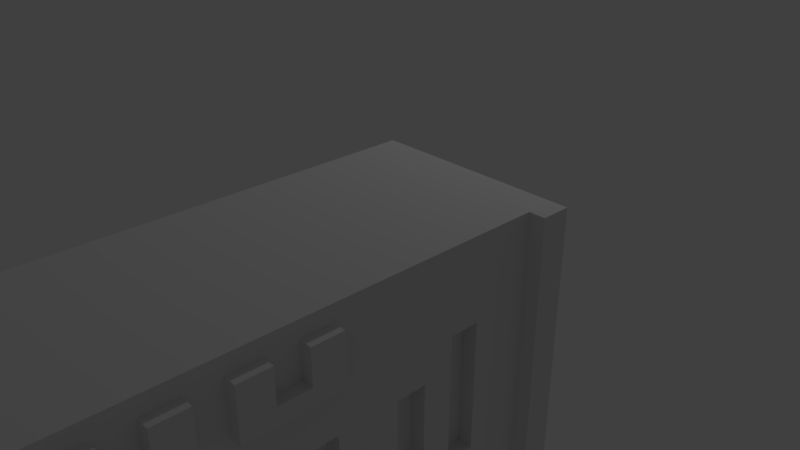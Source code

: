 # Source: test.blend  (saved by Blender 2.79.0; exported with 4.5.12 LTS)
import bpy
from mathutils import Matrix  # noqa: F401  (used for matrix-valued properties, if any)

bpy.ops.wm.read_factory_settings(use_empty=True)
scene = bpy.context.scene
scene.name = 'Scene'

# ---- collections
col_collection_1 = bpy.data.collections.new('Collection 1'); scene.collection.children.link(col_collection_1)

# ---- world
world_world = bpy.data.worlds.new('World'); scene.world = world_world
world_world.color = (0.05088, 0.05088, 0.05088)
world_world.use_sun_shadow = False
world_world.sun_shadow_jitter_overblur = 0.0
world_world.cycles.sampling_method = 'MANUAL'

# ---- cameras
cam_camera = bpy.data.cameras.new('Camera')
cam_camera.clip_end = 100.0
cam_camera.lens = 35.0
cam_camera.sensor_width = 32.0
cam_camera.sensor_height = 18.0
cam_camera.ortho_scale = 7.314
cam_camera.dof.focus_distance = 0.0
cam_camera.dof.aperture_fstop = 128.0

# ---- lights
light_lamp = bpy.data.lights.new('Lamp', 'POINT')
light_lamp.transmission_factor = 0.0
light_lamp.cutoff_distance = 30.0
light_lamp.energy = 100.0
light_lamp.shadow_buffer_clip_start = 1.001
light_lamp.shadow_soft_size = 0.1
light_lamp.shadow_maximum_resolution = 0.006
light_lamp.use_absolute_resolution = True

# ---- meshes
me_plane = bpy.data.meshes.new('Plane')
me_plane.from_pydata([(-1.0, -1.344, 9.537e-07), (1.0, -1.344, 9.537e-07), (-1.0, 1.344, 9.537e-07), (1.0, 1.344, 9.537e-07), (-1.0, -1.344, 5.058), (1.0, -1.344, 5.058), (-1.0, 1.344, 5.058), (1.0, 1.344, 5.058), (-1.0, -1.344, 5.058), (1.0, -1.344, 5.058), (-1.0, 1.344, 5.058), (1.0, 1.344, 5.058), (-1.0, 0.0, 5.058), (0.0, -1.344, 5.058), (1.0, 0.0, 5.058), (0.0, 1.344, 5.058), (-1.0, -0.6719, 5.058), (0.5, -1.344, 5.058), (1.0, 0.6719, 5.058), (-0.5, 1.344, 5.058), (-1.0, 0.6719, 5.058), (-0.5, -1.344, 5.058), (1.0, -0.6719, 5.058), (0.5, 1.344, 5.058), (-1.0, -1.008, 5.058), (0.75, -1.344, 5.058), (1.0, 1.008, 5.058), (-0.75, 1.344, 5.058), (-1.0, 0.3359, 5.058), (-0.25, -1.344, 5.058), (1.0, -0.3359, 5.058), (0.25, 1.344, 5.058), (-1.0, -0.3359, 5.058), (0.25, -1.344, 5.058), (1.0, 0.3359, 5.058), (-0.25, 1.344, 5.058), (-1.0, 1.008, 5.058), (-0.75, -1.344, 5.058), (1.0, -1.008, 5.058), (0.75, 1.344, 5.058), (-1.0, -1.176, 5.058), (0.875, -1.344, 5.058), (1.0, 1.176, 5.058), (-0.875, 1.344, 5.058), (-1.0, 0.168, 5.058), (-0.125, -1.344, 5.058), (1.0, -0.168, 5.058), (0.125, 1.344, 5.058), (-1.0, -0.5039, 5.058), (0.375, -1.344, 5.058), (1.0, 0.5039, 5.058), (-0.375, 1.344, 5.058), (-1.0, 0.8398, 5.058), (-0.625, -1.344, 5.058), (1.0, -0.8398, 5.058), (0.625, 1.344, 5.058), (-1.0, -0.8398, 5.058), (0.625, -1.344, 5.058), (1.0, 0.8398, 5.058), (-0.625, 1.344, 5.058), (-1.0, 0.5039, 5.058), (-0.375, -1.344, 5.058), (1.0, -0.5039, 5.058), (0.375, 1.344, 5.058), (-1.0, -0.168, 5.058), (0.125, -1.344, 5.058), (1.0, 0.168, 5.058), (-0.125, 1.344, 5.058), (-1.0, 1.176, 5.058), (-0.875, -1.344, 5.058), (1.0, -1.176, 5.058), (0.875, 1.344, 5.058), (-1.0, -1.344, 5.058), (1.0, -1.344, 5.058), (-1.0, 1.344, 5.058), (1.0, 1.344, 5.058), (-1.0, 0.0, 5.058), (0.0, -1.344, 5.058), (1.0, 0.0, 5.058), (0.0, 1.344, 5.058), (0.0, 0.0, 5.058), (-1.0, -0.6719, 5.058), (0.5, -1.344, 5.058), (1.0, 0.6719, 5.058), (-0.5, 1.344, 5.058), (-1.0, 0.6719, 5.058), (-0.5, -1.344, 5.058), (1.0, -0.6719, 5.058), (0.5, 1.344, 5.058), (0.0, 0.6719, 5.058), (0.0, -0.6719, 5.058), (-0.5, 0.0, 5.058), (0.5, 0.0, 5.058), (0.5, -0.6719, 5.058), (-0.5, -0.6719, 5.058), (-0.5, 0.6719, 5.058), (0.5, 0.6719, 5.058), (-1.0, -1.008, 5.058), (0.75, -1.344, 5.058), (1.0, 1.008, 5.058), (-0.75, 1.344, 5.058), (-1.0, 0.3359, 5.058), (-0.25, -1.344, 5.058), (1.0, -0.3359, 5.058), (0.25, 1.344, 5.058), (0.0, 1.008, 5.058), (0.0, -0.3359, 5.058), (-0.75, 0.0, 5.058), (0.25, 0.0, 5.058), (-1.0, -0.3359, 5.058), (0.25, -1.344, 5.058), (1.0, 0.3359, 5.058), (-0.25, 1.344, 5.058), (-1.0, 1.008, 5.058), (-0.75, -1.344, 5.058), (1.0, -1.008, 5.058), (0.75, 1.344, 5.058), (0.0, 0.3359, 5.058), (0.0, -1.008, 5.058), (-0.25, 0.0, 5.058), (0.75, 0.0, 5.058), (0.5, -0.3359, 5.058), (0.5, -1.008, 5.058), (0.25, -0.6719, 5.058), (0.75, -0.6719, 5.058), (-0.5, -0.3359, 5.058), (-0.5, -1.008, 5.058), (-0.75, -0.6719, 5.058), (-0.25, -0.6719, 5.058), (-0.5, 1.008, 5.058), (-0.5, 0.3359, 5.058), (-0.75, 0.6719, 5.058), (-0.25, 0.6719, 5.058), (0.5, 1.008, 5.058), (0.5, 0.3359, 5.058), (0.25, 0.6719, 5.058), (0.75, 0.6719, 5.058), (0.75, 0.3359, 5.058), (0.25, 0.3359, 5.058), (0.25, 1.008, 5.058), (-0.25, 0.3359, 5.058), (-0.75, 0.3359, 5.058), (-0.75, 1.008, 5.058), (-0.25, -1.008, 5.058), (-0.75, -1.008, 5.058), (-0.75, -0.3359, 5.058), (0.75, -1.008, 5.058), (0.25, -1.008, 5.058), (0.25, -0.3359, 5.058), (0.75, -0.3359, 5.058), (-0.25, -0.3359, 5.058), (-0.25, 1.008, 5.058), (0.75, 1.008, 5.058), (-1.0, -1.176, 5.058), (0.875, -1.344, 5.058), (1.0, 1.176, 5.058), (-0.875, 1.344, 5.058), (-1.0, 0.168, 5.058), (-0.125, -1.344, 5.058), (1.0, -0.168, 5.058), (0.125, 1.344, 5.058), (0.0, 1.176, 5.058), (-0.875, 0.0, 5.058), (0.125, 0.0, 5.058), (-1.0, -0.5039, 5.058), (0.375, -1.344, 5.058), (1.0, 0.5039, 5.058), (-0.375, 1.344, 5.058), (-1.0, 0.8398, 5.058), (-0.625, -1.344, 5.058), (1.0, -0.8398, 5.058), (0.625, 1.344, 5.058), (-0.375, 0.0, 5.058), (0.625, 0.0, 5.058), (0.125, -0.6719, 5.058), (0.625, -0.6719, 5.058), (-0.5, -0.168, 5.058), (-0.5, -0.8398, 5.058), (-0.875, -0.6719, 5.058), (-0.375, -0.6719, 5.058), (-0.5, 1.176, 5.058), (-0.5, 0.5039, 5.058), (-0.875, 0.6719, 5.058), (-0.375, 0.6719, 5.058), (0.5, 1.176, 5.058), (0.125, 0.6719, 5.058), (0.625, 0.6719, 5.058), (-1.0, -0.8398, 5.058), (0.625, -1.344, 5.058), (1.0, 0.8398, 5.058), (-0.625, 1.344, 5.058), (-1.0, 0.5039, 5.058), (-0.375, -1.344, 5.058), (1.0, -0.5039, 5.058), (0.375, 1.344, 5.058), (0.0, 0.8398, 5.058), (-0.625, 0.0, 5.058), (0.375, 0.0, 5.058), (-1.0, -0.168, 5.058), (0.125, -1.344, 5.058), (1.0, 0.168, 5.058), (-0.125, 1.344, 5.058), (-1.0, 1.176, 5.058), (-0.875, -1.344, 5.058), (1.0, -1.176, 5.058), (0.875, 1.344, 5.058), (-0.125, 0.0, 5.058), (0.875, 0.0, 5.058), (0.375, -0.6719, 5.058), (0.875, -0.6719, 5.058), (-0.5, -0.5039, 5.058), (-0.5, -1.176, 5.058), (-0.625, -0.6719, 5.058), (-0.125, -0.6719, 5.058), (-0.5, 0.8398, 5.058), (-0.5, 0.168, 5.058), (-0.625, 0.6719, 5.058), (-0.125, 0.6719, 5.058), (0.5, 0.8398, 5.058), (0.375, 0.6719, 5.058), (0.875, 0.6719, 5.058), (0.75, 0.5039, 5.058), (0.75, 0.168, 5.058), (0.625, 0.3359, 5.058), (0.875, 0.3359, 5.058), (0.25, 0.5039, 5.058), (0.25, 0.168, 5.058), (0.125, 0.3359, 5.058), (0.375, 0.3359, 5.058), (0.25, 1.176, 5.058), (0.25, 0.8398, 5.058), (0.125, 1.008, 5.058), (0.375, 1.008, 5.058), (-0.25, 0.5039, 5.058), (-0.25, 0.168, 5.058), (-0.375, 0.3359, 5.058), (-0.125, 0.3359, 5.058), (-0.75, 0.5039, 5.058), (-0.75, 0.168, 5.058), (-0.875, 0.3359, 5.058), (-0.625, 0.3359, 5.058), (-0.75, 1.176, 5.058), (-0.75, 0.8398, 5.058), (-0.875, 1.008, 5.058), (-0.625, 1.008, 5.058), (-0.25, -0.8398, 5.058), (-0.25, -1.176, 5.058), (-0.375, -1.008, 5.058), (-0.125, -1.008, 5.058), (-0.75, -0.8398, 5.058), (-0.75, -1.176, 5.058), (-0.875, -1.008, 5.058), (-0.625, -1.008, 5.058), (-0.75, -0.168, 5.058), (-0.75, -0.5039, 5.058), (-0.875, -0.3359, 5.058), (-0.625, -0.3359, 5.058), (0.75, -0.8398, 5.058), (0.75, -1.176, 5.058), (0.625, -1.008, 5.058), (0.875, -1.008, 5.058), (0.25, -0.8398, 5.058), (0.25, -1.176, 5.058), (0.125, -1.008, 5.058), (0.375, -1.008, 5.058), (0.25, -0.168, 5.058), (0.25, -0.5039, 5.058), (0.125, -0.3359, 5.058), (0.375, -0.3359, 5.058), (0.75, -0.168, 5.058), (0.75, -0.5039, 5.058), (0.625, -0.3359, 5.058), (0.875, -0.3359, 5.058), (-0.25, -0.168, 5.058), (-0.25, -0.5039, 5.058), (-0.375, -0.3359, 5.058), (-0.125, -0.3359, 5.058), (-0.25, 1.176, 5.058), (-0.25, 0.8398, 5.058), (-0.375, 1.008, 5.058), (-0.125, 1.008, 5.058), (0.75, 1.176, 5.058), (0.75, 0.8398, 5.058), (0.625, 1.008, 5.058), (0.875, 1.008, 5.058), (0.875, 0.8398, 5.058), (0.625, 0.8398, 5.058), (0.625, 1.176, 5.058), (-0.125, 0.8398, 5.058), (-0.375, 0.8398, 5.058), (-0.375, 1.176, 5.058), (-0.125, -0.5039, 5.058), (-0.375, -0.5039, 5.058), (-0.375, -0.168, 5.058), (0.875, -0.5039, 5.058), (0.375, -0.5039, 5.058), (0.375, -1.176, 5.058), (0.875, -1.176, 5.058), (-0.625, -0.5039, 5.058), (-0.875, -0.5039, 5.058), (-0.875, -0.168, 5.058), (-0.625, -1.176, 5.058), (-0.875, -1.176, 5.058), (-0.875, -0.8398, 5.058), (-0.125, -1.176, 5.058), (-0.375, -1.176, 5.058), (-0.375, -0.8398, 5.058), (-0.625, 0.8398, 5.058), (-0.875, 0.8398, 5.058), (-0.875, 1.176, 5.058), (-0.625, 0.168, 5.058), (-0.875, 0.168, 5.058), (-0.875, 0.5039, 5.058), (-0.125, 0.168, 5.058), (-0.375, 0.168, 5.058), (-0.375, 0.5039, 5.058), (0.375, 0.8398, 5.058), (0.125, 0.8398, 5.058), (0.125, 1.176, 5.058), (0.375, 0.168, 5.058), (0.875, 0.168, 5.058), (0.875, 0.5039, 5.058), (0.375, 0.5039, 5.058), (0.375, 1.176, 5.058), (-0.125, 0.5039, 5.058), (-0.625, 0.5039, 5.058), (-0.625, 1.176, 5.058), (-0.125, -0.8398, 5.058), (-0.625, -0.8398, 5.058), (-0.625, -0.168, 5.058), (0.875, -0.8398, 5.058), (0.375, -0.8398, 5.058), (0.375, -0.168, 5.058), (0.875, -0.168, 5.058), (-0.125, -0.168, 5.058), (-0.125, 1.176, 5.058), (0.875, 1.176, 5.058), (-1.0, 0.0, 9.537e-07), (0.0, -1.344, 9.537e-07), (1.0, 0.0, 9.537e-07), (0.0, 1.344, 9.537e-07), (-1.0, 0.0, 5.058), (0.0, -1.344, 5.058), (1.0, 0.0, 5.058), (0.0, 1.344, 5.058), (1.0, -1.344, 2.529), (-1.0, -1.344, 2.529), (1.0, 1.344, 2.529), (-1.0, 1.344, 2.529), (-1.0, -1.26, 5.058), (0.9375, -1.344, 5.058), (1.0, 1.26, 5.058), (-0.9375, 1.344, 5.058), (-1.0, -1.344, 5.058), (-1.0, 1.344, 5.058), (1.0, 1.344, 5.058), (1.0, -1.344, 5.058), (-1.0, 0.08398, 5.058), (-0.0625, -1.344, 5.058), (1.0, -0.08398, 5.058), (0.0625, 1.344, 5.058), (-1.0, -0.5879, 5.058), (0.4375, -1.344, 5.058), (1.0, 0.5879, 5.058), (-0.4375, 1.344, 5.058), (-1.0, 0.7558, 5.058), (-0.5625, -1.344, 5.058), (1.0, -0.7558, 5.058), (0.5625, 1.344, 5.058), (-1.0, -0.9238, 5.058), (0.6875, -1.344, 5.058), (1.0, 0.9238, 5.058), (-0.6875, 1.344, 5.058), (-1.0, 0.4199, 5.058), (-0.3125, -1.344, 5.058), (1.0, -0.4199, 5.058), (0.3125, 1.344, 5.058), (-1.0, -0.2519, 5.058), (0.1875, -1.344, 5.058), (1.0, 0.2519, 5.058), (-0.1875, 1.344, 5.058), (-1.0, 1.092, 5.058), (-0.8125, -1.344, 5.058), (1.0, -1.092, 5.058), (0.8125, 1.344, 5.058), (-1.0, -1.092, 5.058), (0.8125, -1.344, 5.058), (1.0, 1.092, 5.058), (-0.8125, 1.344, 5.058), (-1.0, 0.2519, 5.058), (-0.1875, -1.344, 5.058), (1.0, -0.2519, 5.058), (0.1875, 1.344, 5.058), (-1.0, -0.4199, 5.058), (0.3125, -1.344, 5.058), (1.0, 0.4199, 5.058), (-0.3125, 1.344, 5.058), (-1.0, 0.9238, 5.058), (-0.6875, -1.344, 5.058), (1.0, -0.9238, 5.058), (0.6875, 1.344, 5.058), (-1.0, -0.7558, 5.058), (0.5625, -1.344, 5.058), (1.0, 0.7558, 5.058), (-0.5625, 1.344, 5.058), (-1.0, 0.5879, 5.058), (-0.4375, -1.344, 5.058), (1.0, -0.5879, 5.058), (0.4375, 1.344, 5.058), (-1.0, -0.08398, 5.058), (0.0625, -1.344, 5.058), (1.0, 0.08398, 5.058), (-0.0625, 1.344, 5.058), (-1.0, 1.26, 5.058), (-0.9375, -1.344, 5.058), (1.0, -1.26, 5.058), (0.9375, 1.344, 5.058), (-1.0, 1.008, 5.058), (-0.25, 1.344, 5.058), (1.0, 0.3359, 5.058), (0.25, -1.344, 5.058), (-1.0, -0.3359, 5.058), (0.25, 1.344, 5.058), (1.0, 1.344, 5.058), (1.0, -0.3359, 5.058), (1.0, -1.344, 5.058), (-0.25, -1.344, 5.058), (-1.0, -1.344, 5.058), (-1.0, 0.3359, 5.058), (-0.625, -1.344, 5.058), (-0.625, 1.344, 5.058), (-1.0, 1.344, 5.058), (-1.0, 1.176, 5.058), (-0.75, 1.344, 5.058), (-0.875, 1.344, 5.058), (-1.0, 0.8398, 5.058), (1.0, 0.8398, 5.058), (-0.125, 1.344, 5.058), (1.0, 1.008, 5.058), (1.0, 1.176, 5.058), (-0.375, 1.344, 5.058), (-0.5, 1.344, 5.058), (0.625, -1.344, 5.058), (1.0, 0.168, 5.058), (0.75, -1.344, 5.058), (0.875, -1.344, 5.058), (1.0, 0.5039, 5.058), (1.0, 0.6719, 5.058), (-1.0, -0.8398, 5.058), (0.125, -1.344, 5.058), (-1.0, -1.008, 5.058), (-1.0, -1.176, 5.058), (0.375, -1.344, 5.058), (0.5, -1.344, 5.058), (-1.0, -0.168, 5.058), (-1.0, -0.5039, 5.058), (-1.0, -0.6719, 5.058), (0.5, 1.344, 5.058), (0.375, 1.344, 5.058), (0.125, 1.344, 5.058), (0.0, 1.344, 5.058), (0.875, 1.344, 5.058), (1.0, -0.6719, 5.058), (1.0, -0.5039, 5.058), (1.0, -0.168, 5.058), (1.0, 0.0, 5.058), (0.75, 1.344, 5.058), (0.625, 1.344, 5.058), (1.0, -1.176, 5.058), (-0.5, -1.344, 5.058), (-0.375, -1.344, 5.058), (-0.125, -1.344, 5.058), (0.0, -1.344, 5.058), (1.0, -1.008, 5.058), (1.0, -0.8398, 5.058), (-0.875, -1.344, 5.058), (-0.75, -1.344, 5.058), (-1.0, 0.6719, 5.058), (-1.0, 0.5039, 5.058), (-1.0, 0.168, 5.058), (-1.0, 0.0, 5.058), (-1.0, -1.26, 5.058), (0.9375, -1.344, 5.058), (1.0, 1.26, 5.058), (-0.9375, 1.344, 5.058), (-1.0, 0.08398, 5.058), (-0.0625, -1.344, 5.058), (1.0, -0.08398, 5.058), (0.0625, 1.344, 5.058), (0.0, 1.26, 5.058), (-0.9375, 0.0, 5.058), (0.0625, 0.0, 5.058), (-1.0, -0.5879, 5.058), (0.4375, -1.344, 5.058), (1.0, 0.5879, 5.058), (-0.4375, 1.344, 5.058), (-1.0, 0.7558, 5.058), (-0.5625, -1.344, 5.058), (1.0, -0.7558, 5.058), (0.5625, 1.344, 5.058), (-0.4375, 0.0, 5.058), (0.5625, 0.0, 5.058), (0.0625, -0.6719, 5.058), (0.5625, -0.6719, 5.058), (-0.5, -0.08398, 5.058), (-0.5, -0.7558, 5.058), (-0.9375, -0.6719, 5.058), (-0.4375, -0.6719, 5.058), (-0.5, 1.26, 5.058), (-0.5, 0.5879, 5.058), (-0.9375, 0.6719, 5.058), (-0.4375, 0.6719, 5.058), (0.5, 1.26, 5.058), (0.0625, 0.6719, 5.058), (0.5625, 0.6719, 5.058), (-1.0, -0.9238, 5.058), (0.6875, -1.344, 5.058), (1.0, 0.9238, 5.058), (-0.6875, 1.344, 5.058), (-1.0, 0.4199, 5.058), (-0.3125, -1.344, 5.058), (1.0, -0.4199, 5.058), (0.3125, 1.344, 5.058), (0.0, 0.9238, 5.058), (0.9375, 1.26, 5.058), (-0.6875, 0.0, 5.058), (0.3125, 0.0, 5.058), (-1.0, -0.2519, 5.058), (0.1875, -1.344, 5.058), (1.0, 0.2519, 5.058), (-0.1875, 1.344, 5.058), (-1.0, 1.092, 5.058), (-0.8125, -1.344, 5.058), (1.0, -1.092, 5.058), (0.8125, 1.344, 5.058), (-0.0625, 1.26, 5.058), (-0.5625, 1.26, 5.058), (-0.1875, 0.0, 5.058), (0.8125, 0.0, 5.058), (0.4375, 1.26, 5.058), (0.1875, 1.26, 5.058), (0.3125, -0.6719, 5.058), (0.8125, -0.6719, 5.058), (-0.5, -0.4199, 5.058), (-0.5, -1.092, 5.058), (-0.6875, -0.6719, 5.058), (-0.1875, -0.6719, 5.058), (-0.5, 0.9238, 5.058), (-0.5, 0.2519, 5.058), (-0.6875, 0.6719, 5.058), (-0.1875, 0.6719, 5.058), (0.5, 0.9238, 5.058), (-0.8125, 1.26, 5.058), (0.3125, 0.6719, 5.058), (0.8125, 0.6719, 5.058), (0.75, 0.5879, 5.058), (0.75, 0.2519, 5.058), (0.5625, 0.3359, 5.058), (0.8125, 0.3359, 5.058), (0.25, 0.5879, 5.058), (0.25, 0.2519, 5.058), (0.0625, 0.3359, 5.058), (0.3125, 0.3359, 5.058), (0.25, 1.26, 5.058), (0.25, 0.9238, 5.058), (0.0625, 1.008, 5.058), (0.3125, 1.008, 5.058), (-0.25, 0.5879, 5.058), (-0.25, 0.2519, 5.058), (-0.4375, 0.3359, 5.058), (-0.1875, 0.3359, 5.058), (-0.75, 0.5879, 5.058), (-0.75, 0.2519, 5.058), (-0.9375, 0.3359, 5.058), (-0.6875, 0.3359, 5.058), (-0.75, 1.26, 5.058), (-0.75, 0.9238, 5.058), (-0.9375, 1.008, 5.058), (-0.6875, 1.008, 5.058), (-0.25, -0.7558, 5.058), (-0.25, -1.092, 5.058), (-0.4375, -1.008, 5.058), (-0.1875, -1.008, 5.058), (-0.75, -0.7558, 5.058), (-0.75, -1.092, 5.058), (-0.9375, -1.008, 5.058), (-0.6875, -1.008, 5.058), (-0.75, -0.08398, 5.058), (-0.75, -0.4199, 5.058), (-0.9375, -0.3359, 5.058), (-0.6875, -0.3359, 5.058), (0.75, -0.7558, 5.058), (0.75, -1.092, 5.058), (0.5625, -1.008, 5.058), (0.8125, -1.008, 5.058), (0.25, -0.7558, 5.058), (0.25, -1.092, 5.058), (0.0625, -1.008, 5.058), (0.3125, -1.008, 5.058), (0.25, -0.08398, 5.058), (0.25, -0.4199, 5.058), (0.0625, -0.3359, 5.058), (0.3125, -0.3359, 5.058), (0.75, -0.08398, 5.058), (0.75, -0.4199, 5.058), (0.5625, -0.3359, 5.058), (0.8125, -0.3359, 5.058), (-0.25, -0.08398, 5.058), (-0.25, -0.4199, 5.058), (-0.4375, -0.3359, 5.058), (-0.1875, -0.3359, 5.058), (-0.25, 1.26, 5.058), (-0.25, 0.9238, 5.058), (-0.4375, 1.008, 5.058), (-0.1875, 1.008, 5.058), (0.75, 1.26, 5.058), (0.75, 0.9238, 5.058), (0.5625, 1.008, 5.058), (0.8125, 1.008, 5.058), (-1.0, -1.092, 5.058), (0.8125, -1.344, 5.058), (1.0, 1.092, 5.058), (-0.8125, 1.344, 5.058), (-1.0, 0.2519, 5.058), (-0.1875, -1.344, 5.058), (1.0, -0.2519, 5.058), (0.1875, 1.344, 5.058), (0.0, 1.092, 5.058), (0.0, -0.2519, 5.058), (-0.8125, 0.0, 5.058), (0.1875, 0.0, 5.058), (-1.0, -0.4199, 5.058), (0.3125, -1.344, 5.058), (1.0, 0.4199, 5.058), (-0.3125, 1.344, 5.058), (-1.0, 0.9238, 5.058), (-0.6875, -1.344, 5.058), (1.0, -0.9238, 5.058), (0.6875, 1.344, 5.058), (0.0, 0.4199, 5.058), (0.0, -0.9238, 5.058), (-0.3125, 0.0, 5.058), (0.6875, 0.0, 5.058), (0.5, -0.2519, 5.058), (0.5, -0.9238, 5.058), (0.1875, -0.6719, 5.058), (0.6875, -0.6719, 5.058), (-0.5, -0.2519, 5.058), (-0.5, -0.9238, 5.058), (-0.8125, -0.6719, 5.058), (-0.3125, -0.6719, 5.058), (-0.5, 1.092, 5.058), (-0.5, 0.4199, 5.058), (-0.8125, 0.6719, 5.058), (-0.3125, 0.6719, 5.058), (0.5, 1.092, 5.058), (0.5, 0.4199, 5.058), (0.1875, 0.6719, 5.058), (0.6875, 0.6719, 5.058), (-1.0, -0.7558, 5.058), (0.5625, -1.344, 5.058), (1.0, 0.7558, 5.058), (-0.5625, 1.344, 5.058), (-1.0, 0.5879, 5.058), (-0.4375, -1.344, 5.058), (1.0, -0.5879, 5.058), (0.4375, 1.344, 5.058), (0.0, 0.7558, 5.058), (0.0, -0.5879, 5.058), (-0.5625, 0.0, 5.058), (0.4375, 0.0, 5.058), (-1.0, -0.08398, 5.058), (0.0625, -1.344, 5.058), (1.0, 0.08398, 5.058), (-0.0625, 1.344, 5.058), (-1.0, 1.26, 5.058), (-0.9375, -1.344, 5.058), (1.0, -1.26, 5.058), (0.9375, 1.344, 5.058), (0.0, 0.08398, 5.058), (0.0, -1.26, 5.058), (-0.0625, 0.0, 5.058), (0.9375, 0.0, 5.058), (0.5, -0.5879, 5.058), (0.5, -1.26, 5.058), (0.4375, -0.6719, 5.058), (0.9375, -0.6719, 5.058), (-0.5, -0.5879, 5.058), (-0.5, -1.26, 5.058), (-0.5625, -0.6719, 5.058), (-0.0625, -0.6719, 5.058), (-0.5, 0.7558, 5.058), (-0.5, 0.08398, 5.058), (-0.5625, 0.6719, 5.058), (-0.0625, 0.6719, 5.058), (0.5, 0.7558, 5.058), (0.5, 0.08398, 5.058), (0.4375, 0.6719, 5.058), (0.9375, 0.6719, 5.058), (0.75, 0.4199, 5.058), (0.75, 0.08398, 5.058), (0.6875, 0.3359, 5.058), (0.9375, 0.3359, 5.058), (0.25, 0.4199, 5.058), (0.25, 0.08398, 5.058), (0.1875, 0.3359, 5.058), (0.4375, 0.3359, 5.058), (0.25, 1.092, 5.058), (0.25, 0.7558, 5.058), (0.1875, 1.008, 5.058), (0.4375, 1.008, 5.058), (-0.25, 0.4199, 5.058), (-0.25, 0.08398, 5.058), (-0.3125, 0.3359, 5.058), (-0.0625, 0.3359, 5.058), (-0.75, 0.4199, 5.058), (-0.75, 0.08398, 5.058), (-0.8125, 0.3359, 5.058), (-0.5625, 0.3359, 5.058), (-0.75, 1.092, 5.058), (-0.75, 0.7558, 5.058), (-0.8125, 1.008, 5.058), (-0.5625, 1.008, 5.058), (-0.25, -0.9238, 5.058), (-0.25, -1.26, 5.058), (-0.3125, -1.008, 5.058), (-0.0625, -1.008, 5.058), (-0.75, -0.9238, 5.058), (-0.75, -1.26, 5.058), (-0.8125, -1.008, 5.058), (-0.5625, -1.008, 5.058), (-0.75, -0.2519, 5.058), (-0.75, -0.5879, 5.058), (-0.8125, -0.3359, 5.058), (-0.5625, -0.3359, 5.058), (0.75, -0.9238, 5.058), (0.75, -1.26, 5.058), (0.6875, -1.008, 5.058), (0.9375, -1.008, 5.058), (0.25, -0.9238, 5.058), (0.25, -1.26, 5.058), (0.1875, -1.008, 5.058), (0.4375, -1.008, 5.058), (0.25, -0.2519, 5.058), (0.25, -0.5879, 5.058), (0.1875, -0.3359, 5.058), (0.4375, -0.3359, 5.058), (0.75, -0.2519, 5.058), (0.75, -0.5879, 5.058), (0.6875, -0.3359, 5.058), (0.9375, -0.3359, 5.058), (-0.25, -0.2519, 5.058), (-0.25, -0.5879, 5.058), (-0.3125, -0.3359, 5.058), (-0.0625, -0.3359, 5.058), (-0.25, 1.092, 5.058), (-0.25, 0.7558, 5.058), (-0.3125, 1.008, 5.058), (-0.0625, 1.008, 5.058), (0.75, 1.092, 5.058), (0.75, 0.7558, 5.058), (0.6875, 1.008, 5.058), (0.9375, 1.008, 5.058), (0.875, 0.9238, 5.058), (0.875, 0.7558, 5.058), (0.8125, 0.8398, 5.058), (0.9375, 0.8398, 5.058), (0.625, 0.9238, 5.058), (0.625, 0.7558, 5.058), (0.5625, 0.8398, 5.058), (0.6875, 0.8398, 5.058), (0.625, 1.26, 5.058), (0.625, 1.092, 5.058), (0.5625, 1.176, 5.058), (0.6875, 1.176, 5.058), (-0.125, 0.9238, 5.058), (-0.125, 0.7558, 5.058), (-0.1875, 0.8398, 5.058), (-0.0625, 0.8398, 5.058), (-0.375, 0.9238, 5.058), (-0.375, 0.7558, 5.058), (-0.4375, 0.8398, 5.058), (-0.3125, 0.8398, 5.058), (-0.375, 1.26, 5.058), (-0.375, 1.092, 5.058), (-0.4375, 1.176, 5.058), (-0.3125, 1.176, 5.058), (-0.125, -0.4199, 5.058), (-0.125, -0.5879, 5.058), (-0.1875, -0.5039, 5.058), (-0.0625, -0.5039, 5.058), (-0.375, -0.4199, 5.058), (-0.375, -0.5879, 5.058), (-0.4375, -0.5039, 5.058), (-0.3125, -0.5039, 5.058), (-0.375, -0.08398, 5.058), (-0.375, -0.2519, 5.058), (-0.4375, -0.168, 5.058), (-0.3125, -0.168, 5.058), (0.875, -0.4199, 5.058), (0.875, -0.5879, 5.058), (0.8125, -0.5039, 5.058), (0.9375, -0.5039, 5.058), (-0.3125, 1.26, 5.058), (0.625, -0.5879, 5.058), (0.6875, 1.26, 5.058), (0.5625, 1.26, 5.058), (-0.4375, 1.26, 5.058), (0.625, -0.2519, 5.058), (-0.9375, 1.26, 5.058), (0.0625, 1.26, 5.058), (0.375, -0.4199, 5.058), (0.375, -0.5879, 5.058), (0.3125, -0.5039, 5.058), (0.4375, -0.5039, 5.058), (0.3125, 1.26, 5.058), (0.125, -0.5879, 5.058), (-0.6875, 1.26, 5.058), (-0.1875, 1.26, 5.058), (0.8125, 1.26, 5.058), (0.125, -0.2519, 5.058), (-1.0, 1.26, 5.058), (0.875, 1.26, 5.058), (0.375, -1.092, 5.058), (0.375, -1.26, 5.058), (0.3125, -1.176, 5.058), (0.4375, -1.176, 5.058), (-0.125, 1.26, 5.058), (0.125, -1.26, 5.058), (-0.625, 1.26, 5.058), (0.375, 1.26, 5.058), (0.125, 1.26, 5.058), (0.125, -0.9238, 5.058), (-0.875, 1.26, 5.058), (-0.375, 1.26, 5.058), (0.875, -1.092, 5.058), (0.875, -1.26, 5.058), (0.8125, -1.176, 5.058), (0.9375, -1.176, 5.058), (0.625, 1.26, 5.058), (0.625, -1.26, 5.058), (0.875, 1.344, 5.058), (0.9375, 1.344, 5.058), (-0.125, 1.344, 5.058), (0.625, -0.9238, 5.058), (-0.0625, 1.344, 5.058), (0.375, 1.344, 5.058), (-0.625, -0.4199, 5.058), (-0.625, -0.5879, 5.058), (-0.6875, -0.5039, 5.058), (-0.5625, -0.5039, 5.058), (-0.875, -0.4199, 5.058), (-0.875, -0.5879, 5.058), (-0.9375, -0.5039, 5.058), (-0.8125, -0.5039, 5.058), (-0.875, -0.08398, 5.058), (-0.875, -0.2519, 5.058), (-0.9375, -0.168, 5.058), (-0.8125, -0.168, 5.058), (-0.625, -1.092, 5.058), (-0.625, -1.26, 5.058), (-0.6875, -1.176, 5.058), (-0.5625, -1.176, 5.058), (-0.875, -1.092, 5.058), (-0.875, -1.26, 5.058), (-0.9375, -1.176, 5.058), (-0.8125, -1.176, 5.058), (-0.875, -0.7558, 5.058), (-0.875, -0.9238, 5.058), (-0.9375, -0.8398, 5.058), (-0.8125, -0.8398, 5.058), (-0.125, -1.092, 5.058), (-0.125, -1.26, 5.058), (-0.1875, -1.176, 5.058), (-0.0625, -1.176, 5.058), (-0.375, -1.092, 5.058), (-0.375, -1.26, 5.058), (-0.4375, -1.176, 5.058), (-0.3125, -1.176, 5.058), (-0.375, -0.7558, 5.058), (-0.375, -0.9238, 5.058), (-0.4375, -0.8398, 5.058), (-0.3125, -0.8398, 5.058), (-0.625, 0.9238, 5.058), (-0.625, 0.7558, 5.058), (-0.6875, 0.8398, 5.058), (-0.5625, 0.8398, 5.058), (-0.875, 0.9238, 5.058), (-0.875, 0.7558, 5.058), (-0.9375, 0.8398, 5.058), (-0.8125, 0.8398, 5.058), (-0.875, 1.26, 5.058), (-0.875, 1.092, 5.058), (-0.9375, 1.176, 5.058), (-0.8125, 1.176, 5.058), (-0.625, 0.2519, 5.058), (-0.625, 0.08398, 5.058), (-0.6875, 0.168, 5.058), (-0.5625, 0.168, 5.058), (-0.875, 0.2519, 5.058), (-0.875, 0.08398, 5.058), (-0.9375, 0.168, 5.058), (-0.8125, 0.168, 5.058), (-0.875, 0.5879, 5.058), (-0.875, 0.4199, 5.058), (-0.9375, 0.5039, 5.058), (-0.8125, 0.5039, 5.058), (-0.125, 0.2519, 5.058), (-0.125, 0.08398, 5.058), (-0.1875, 0.168, 5.058), (-0.0625, 0.168, 5.058), (-0.375, 0.2519, 5.058), (-0.375, 0.08398, 5.058), (-0.4375, 0.168, 5.058), (-0.3125, 0.168, 5.058), (-0.375, 0.5879, 5.058), (-0.375, 0.4199, 5.058), (-0.4375, 0.5039, 5.058), (-0.3125, 0.5039, 5.058), (0.375, 0.9238, 5.058), (0.375, 0.7558, 5.058), (0.3125, 0.8398, 5.058), (0.4375, 0.8398, 5.058), (0.125, 0.9238, 5.058), (0.125, 0.7558, 5.058), (0.0625, 0.8398, 5.058), (0.1875, 0.8398, 5.058), (0.125, 1.26, 5.058), (0.125, 1.092, 5.058), (0.0625, 1.176, 5.058), (0.1875, 1.176, 5.058), (0.375, 0.2519, 5.058), (0.375, 0.08398, 5.058), (0.3125, 0.168, 5.058), (0.4375, 0.168, 5.058), (0.4375, 1.344, 5.058), (0.125, 0.08398, 5.058), (-0.625, 1.344, 5.058), (-0.5625, 1.344, 5.058), (0.625, 1.344, 5.058), (0.125, 0.4199, 5.058), (0.6875, 1.344, 5.058), (-0.375, 1.344, 5.058), (0.875, 0.2519, 5.058), (0.875, 0.08398, 5.058), (0.8125, 0.168, 5.058), (0.9375, 0.168, 5.058), (-0.3125, 1.344, 5.058), (0.625, 0.08398, 5.058), (0.125, 1.344, 5.058), (0.1875, 1.344, 5.058), (-0.875, 1.344, 5.058), (0.625, 0.4199, 5.058), (-0.8125, 1.344, 5.058), (0.75, 1.26, 5.058), (0.875, 0.5879, 5.058), (0.875, 0.4199, 5.058), (0.8125, 0.5039, 5.058), (0.9375, 0.5039, 5.058), (0.375, 0.5879, 5.058), (0.375, 0.4199, 5.058), (0.3125, 0.5039, 5.058), (0.4375, 0.5039, 5.058), (0.375, 1.26, 5.058), (0.375, 1.092, 5.058), (0.3125, 1.176, 5.058), (0.4375, 1.176, 5.058), (-0.125, 0.5879, 5.058), (-0.125, 0.4199, 5.058), (-0.1875, 0.5039, 5.058), (-0.0625, 0.5039, 5.058), (-0.625, 0.5879, 5.058), (-0.625, 0.4199, 5.058), (-0.6875, 0.5039, 5.058), (-0.5625, 0.5039, 5.058), (-0.625, 1.26, 5.058), (-0.625, 1.092, 5.058), (-0.6875, 1.176, 5.058), (-0.5625, 1.176, 5.058), (-0.125, -0.7558, 5.058), (-0.125, -0.9238, 5.058), (-0.1875, -0.8398, 5.058), (-0.0625, -0.8398, 5.058), (-0.625, -0.7558, 5.058), (-0.625, -0.9238, 5.058), (-0.6875, -0.8398, 5.058), (-0.5625, -0.8398, 5.058), (-0.625, -0.08398, 5.058), (-0.625, -0.2519, 5.058), (-0.6875, -0.168, 5.058), (-0.5625, -0.168, 5.058), (0.875, -0.7558, 5.058), (0.875, -0.9238, 5.058), (0.8125, -0.8398, 5.058), (0.9375, -0.8398, 5.058), (0.375, -0.7558, 5.058), (0.375, -0.9238, 5.058), (0.3125, -0.8398, 5.058), (0.4375, -0.8398, 5.058), (0.375, -0.08398, 5.058), (0.375, -0.2519, 5.058), (0.3125, -0.168, 5.058), (0.4375, -0.168, 5.058), (0.875, -0.08398, 5.058), (0.875, -0.2519, 5.058), (0.8125, -0.168, 5.058), (0.9375, -0.168, 5.058), (-0.125, -0.08398, 5.058), (-0.125, -0.2519, 5.058), (-0.1875, -0.168, 5.058), (-0.0625, -0.168, 5.058), (-0.125, 1.26, 5.058), (-0.125, 1.092, 5.058), (-0.1875, 1.176, 5.058), (-0.0625, 1.176, 5.058), (0.875, 1.26, 5.058), (0.875, 1.092, 5.058), (0.8125, 1.176, 5.058), (0.9375, 1.176, 5.058), (0.9375, 1.092, 5.058), (0.8125, 1.092, 5.058), (0.8125, 1.26, 5.058), (-0.0625, 1.092, 5.058), (-0.1875, 1.092, 5.058), (-0.1875, 1.26, 5.058), (-0.0625, -0.2519, 5.058), (-0.1875, -0.2519, 5.058), (-0.1875, -0.08398, 5.058), (0.9375, -0.2519, 5.058), (0.8125, -0.2519, 5.058), (0.8125, -0.08398, 5.058), (0.4375, -0.2519, 5.058), (0.3125, -0.2519, 5.058), (0.3125, -0.08398, 5.058), (0.4375, -0.9238, 5.058), (0.3125, -0.9238, 5.058), (0.3125, -0.7558, 5.058), (0.9375, -0.9238, 5.058), (0.8125, -0.9238, 5.058), (0.8125, -0.7558, 5.058), (-0.5625, -0.2519, 5.058), (-0.6875, -0.2519, 5.058), (-0.6875, -0.08398, 5.058), (-0.5625, -0.9238, 5.058), (-0.6875, -0.9238, 5.058), (-0.6875, -0.7558, 5.058), (-0.0625, -0.9238, 5.058), (-0.1875, -0.9238, 5.058), (-0.1875, -0.7558, 5.058), (-0.5625, 1.092, 5.058), (-0.6875, 1.092, 5.058), (-0.6875, 1.26, 5.058), (-0.5625, 0.4199, 5.058), (-0.6875, 0.4199, 5.058), (-0.6875, 0.5879, 5.058), (-0.0625, 0.4199, 5.058), (-0.1875, 0.4199, 5.058), (-0.1875, 0.5879, 5.058), (0.4375, 1.092, 5.058), (0.3125, 1.092, 5.058), (0.3125, 1.26, 5.058), (0.4375, 0.4199, 5.058), (0.3125, 0.4199, 5.058), (0.3125, 0.5879, 5.058), (0.9375, 0.4199, 5.058), (0.8125, 0.4199, 5.058), (0.8125, 0.5879, 5.058), (0.6875, 0.4199, 5.058), (0.5625, 0.4199, 5.058), (-0.25, 1.26, 5.058), (0.6875, 0.08398, 5.058), (0.5625, 0.08398, 5.058), (-0.75, 1.26, 5.058), (0.9375, 0.08398, 5.058), (0.8125, 0.08398, 5.058), (0.8125, 0.2519, 5.058), (0.1875, 0.4199, 5.058), (0.0625, 0.4199, 5.058), (0.25, 1.26, 5.058), (0.1875, 0.08398, 5.058), (0.0625, 0.08398, 5.058), (0.75, 1.344, 5.058), (0.4375, 0.08398, 5.058), (0.3125, 0.08398, 5.058), (0.3125, 0.2519, 5.058), (0.1875, 1.092, 5.058), (0.0625, 1.092, 5.058), (0.0625, 1.26, 5.058), (0.1875, 0.7558, 5.058), (0.0625, 0.7558, 5.058), (0.0625, 0.9238, 5.058), (0.4375, 0.7558, 5.058), (0.3125, 0.7558, 5.058), (0.3125, 0.9238, 5.058), (-0.3125, 0.4199, 5.058), (-0.4375, 0.4199, 5.058), (-0.4375, 0.5879, 5.058), (-0.3125, 0.08398, 5.058), (-0.4375, 0.08398, 5.058), (-0.4375, 0.2519, 5.058), (-0.0625, 0.08398, 5.058), (-0.1875, 0.08398, 5.058), (-0.1875, 0.2519, 5.058), (-0.8125, 0.4199, 5.058), (-0.9375, 0.4199, 5.058), (-0.9375, 0.5879, 5.058), (-0.8125, 0.08398, 5.058), (-0.9375, 0.08398, 5.058), (-0.9375, 0.2519, 5.058), (-0.5625, 0.08398, 5.058), (-0.6875, 0.08398, 5.058), (-0.6875, 0.2519, 5.058), (-0.8125, 1.092, 5.058), (-0.9375, 1.092, 5.058), (-0.9375, 1.26, 5.058), (-0.8125, 0.7558, 5.058), (-0.9375, 0.7558, 5.058), (-0.9375, 0.9238, 5.058), (-0.5625, 0.7558, 5.058), (-0.6875, 0.7558, 5.058), (-0.6875, 0.9238, 5.058), (-0.3125, -0.9238, 5.058), (-0.4375, -0.9238, 5.058), (-0.4375, -0.7558, 5.058), (-0.3125, -1.26, 5.058), (-0.4375, -1.26, 5.058), (-0.4375, -1.092, 5.058), (-0.0625, -1.26, 5.058), (-0.1875, -1.26, 5.058), (-0.1875, -1.092, 5.058), (-0.8125, -0.9238, 5.058), (-0.9375, -0.9238, 5.058), (-0.9375, -0.7558, 5.058), (-0.8125, -1.26, 5.058), (-0.9375, -1.26, 5.058), (-0.9375, -1.092, 5.058), (-0.5625, -1.26, 5.058), (-0.6875, -1.26, 5.058), (-0.6875, -1.092, 5.058), (-0.8125, -0.2519, 5.058), (-0.9375, -0.2519, 5.058), (-0.9375, -0.08398, 5.058), (-0.8125, -0.5879, 5.058), (-0.9375, -0.5879, 5.058), (-0.9375, -0.4199, 5.058), (-0.5625, -0.5879, 5.058), (-0.6875, -0.5879, 5.058), (-0.6875, -0.4199, 5.058), (0.6875, -0.9238, 5.058), (0.5625, -0.9238, 5.058), (0.8125, 1.344, 5.058), (0.6875, -1.26, 5.058), (0.5625, -1.26, 5.058), (-0.25, 1.344, 5.058), (0.9375, -1.26, 5.058), (0.8125, -1.26, 5.058), (0.8125, -1.092, 5.058), (0.1875, -0.9238, 5.058), (0.0625, -0.9238, 5.058), (-0.1875, 1.344, 5.058), (0.1875, -1.26, 5.058), (0.0625, -1.26, 5.058), (0.25, 1.344, 5.058), (0.4375, -1.26, 5.058), (0.3125, -1.26, 5.058), (0.3125, -1.092, 5.058), (0.1875, -0.2519, 5.058), (0.0625, -0.2519, 5.058), (0.3125, 1.344, 5.058), (0.1875, -0.5879, 5.058), (0.0625, -0.5879, 5.058), (-0.75, 1.344, 5.058), (0.4375, -0.5879, 5.058), (0.3125, -0.5879, 5.058), (0.3125, -0.4199, 5.058), (0.6875, -0.2519, 5.058), (0.5625, -0.2519, 5.058), (-0.6875, 1.344, 5.058), (0.6875, -0.5879, 5.058), (0.5625, -0.5879, 5.058), (0.5, 1.26, 5.058), (0.9375, -0.5879, 5.058), (0.8125, -0.5879, 5.058), (0.8125, -0.4199, 5.058), (-0.3125, -0.2519, 5.058), (-0.4375, -0.2519, 5.058), (-0.4375, -0.08398, 5.058), (-0.3125, -0.5879, 5.058), (-0.4375, -0.5879, 5.058), (-0.4375, -0.4199, 5.058), (-0.0625, -0.5879, 5.058), (-0.1875, -0.5879, 5.058), (-0.1875, -0.4199, 5.058), (-0.3125, 1.092, 5.058), (-0.4375, 1.092, 5.058), (-0.4375, 1.26, 5.058), (-0.3125, 0.7558, 5.058), (-0.4375, 0.7558, 5.058), (-0.4375, 0.9238, 5.058), (-0.0625, 0.7558, 5.058), (-0.1875, 0.7558, 5.058), (-0.1875, 0.9238, 5.058), (0.6875, 1.092, 5.058), (0.5625, 1.092, 5.058), (0.5625, 1.26, 5.058), (0.6875, 0.7558, 5.058), (0.5625, 0.7558, 5.058), (0.5625, 0.9238, 5.058), (0.9375, 0.7558, 5.058), (0.8125, 0.7558, 5.058), (0.8125, 0.9238, 5.058), (0.9375, 0.9238, 5.058), (0.6875, 0.9238, 5.058), (0.6875, 1.26, 5.058), (-0.0625, 0.9238, 5.058), (-0.3125, 0.9238, 5.058), (-0.3125, 1.26, 5.058), (-0.0625, -0.4199, 5.058), (-0.3125, -0.4199, 5.058), (-0.3125, -0.08398, 5.058), (0.9375, -0.4199, 5.058), (-0.5, 1.26, 5.058), (0.5, 1.344, 5.058), (0.4375, -0.4199, 5.058), (0.5625, 1.344, 5.058), (-0.5, 1.344, 5.058), (0.4375, -1.092, 5.058), (-0.4375, 1.344, 5.058), (0.0, 1.26, 5.058), (0.9375, -1.092, 5.058), (0.0, 1.344, 5.058), (0.0625, 1.344, 5.058), (-0.5625, -0.4199, 5.058), (-0.8125, -0.4199, 5.058), (-0.8125, -0.08398, 5.058), (-0.5625, -1.092, 5.058), (-0.8125, -1.092, 5.058), (-0.8125, -0.7558, 5.058), (-0.0625, -1.092, 5.058), (-0.3125, -1.092, 5.058), (-0.3125, -0.7558, 5.058), (-0.5625, 0.9238, 5.058), (-0.8125, 0.9238, 5.058), (-0.8125, 1.26, 5.058), (-0.5625, 0.2519, 5.058), (-0.8125, 0.2519, 5.058), (-0.8125, 0.5879, 5.058), (-0.0625, 0.2519, 5.058), (-0.3125, 0.2519, 5.058), (-0.3125, 0.5879, 5.058), (0.4375, 0.9238, 5.058), (0.1875, 0.9238, 5.058), (0.1875, 1.26, 5.058), (0.4375, 0.2519, 5.058), (-1.0, 1.344, 5.058), (-0.9375, 1.344, 5.058), (0.9375, 0.2519, 5.058), (1.0, 1.344, 5.058), (1.0, 1.26, 5.058), (0.9375, 0.5879, 5.058), (0.4375, 0.5879, 5.058), (0.4375, 1.26, 5.058), (-0.0625, 0.5879, 5.058), (-0.5625, 0.5879, 5.058), (-0.5625, 1.26, 5.058), (-0.0625, -0.7558, 5.058), (-0.5625, -0.7558, 5.058), (-0.5625, -0.08398, 5.058), (0.9375, -0.7558, 5.058), (0.4375, -0.7558, 5.058), (0.4375, -0.08398, 5.058), (0.9375, -0.08398, 5.058), (-0.0625, -0.08398, 5.058), (-0.0625, 1.26, 5.058), (0.9375, 1.26, 5.058), (-1.0, 0.08398, 5.058), (-1.0, 0.5879, 5.058), (-0.8125, -1.344, 5.058), (1.0, -0.9238, 5.058), (-0.0625, -1.344, 5.058), (-0.4375, -1.344, 5.058), (1.0, -1.092, 5.058), (0.6875, 1.344, 5.058), (1.0, -0.08398, 5.058), (1.0, -0.5879, 5.058), (0.8125, 1.344, 5.058), (0.0625, 1.344, 5.058), (0.4375, 1.344, 5.058), (-1.0, -0.5879, 5.058), (-1.0, -0.08398, 5.058), (0.4375, -1.344, 5.058), (-1.0, -1.092, 5.058), (0.0625, -1.344, 5.058), (-1.0, -0.9238, 5.058), (1.0, 0.5879, 5.058), (0.8125, -1.344, 5.058), (1.0, 0.08398, 5.058), (0.6875, -1.344, 5.058), (-0.4375, 1.344, 5.058), (1.0, 1.092, 5.058), (-0.0625, 1.344, 5.058), (1.0, 0.9238, 5.058), (-1.0, 0.7558, 5.058), (-0.8125, 1.344, 5.058), (-1.0, 1.26, 5.058), (-0.6875, 1.344, 5.058), (-0.5625, -1.344, 5.058), (-1.0, 0.2519, 5.058), (-0.9375, -1.344, 5.058), (-1.0, 0.4199, 5.058), (1.0, -0.7558, 5.058), (-0.1875, -1.344, 5.058), (1.0, -1.26, 5.058), (-0.3125, -1.344, 5.058), (0.5625, 1.344, 5.058), (1.0, -0.2519, 5.058), (0.9375, 1.344, 5.058), (1.0, -0.4199, 5.058), (0.1875, 1.344, 5.058), (0.3125, 1.344, 5.058), (-1.0, -1.26, 5.058), (0.9375, -1.344, 5.058), (1.0, 1.26, 5.058), (-1.0, -0.4199, 5.058), (-0.9375, 1.344, 5.058), (-1.0, -0.2519, 5.058), (0.3125, -1.344, 5.058), (0.1875, -1.344, 5.058), (-1.0, -0.7558, 5.058), (1.0, 0.4199, 5.058), (1.0, 0.2519, 5.058), (0.5625, -1.344, 5.058), (-0.3125, 1.344, 5.058), (-0.1875, 1.344, 5.058), (1.0, 0.7558, 5.058), (-1.0, 0.9238, 5.058), (-0.5625, 1.344, 5.058), (-1.0, 1.092, 5.058), (-0.6875, -1.344, 5.058), (0.0, 1.344, 2.529), (-1.0, 0.0, 2.529), (1.0, 0.0, 2.529), (0.0, -1.344, 2.529), (0.0, 0.0, 9.537e-07), (0.0, -0.08398, 4.663), (0.0, 0.0, 4.663), (0.0625, 0.0, 4.663), (0.0, 0.5879, 4.663), (0.0, 0.6719, 4.663), (0.0, -0.7558, 4.663), (0.0, -0.6719, 4.663), (-0.4375, 0.0, 4.663), (-0.5, 0.0, 4.663), (0.5625, 0.0, 4.663), (0.5, 0.0, 4.663), (0.5, -0.08398, 4.663), (0.5, -0.7558, 4.663), (0.5, -0.6719, 4.663), (0.0625, -0.6719, 4.663), (0.5625, -0.6719, 4.663), (-0.5, -0.08398, 4.663), (-0.5, -0.7558, 4.663), (-0.5, -0.6719, 4.663), (-0.4375, -0.6719, 4.663), (-0.5, 0.5879, 4.663), (-0.5, 0.6719, 4.663), (-0.4375, 0.6719, 4.663), (0.5, 0.5879, 4.663), (0.5, 0.6719, 4.663), (0.0625, 0.6719, 4.663), (0.5625, 0.6719, 4.663), (0.0, -0.4199, 4.663), (0.0, -0.3359, 4.663), (0.0, 0.2519, 4.663), (0.0, 0.3359, 4.663), (0.0, -1.092, 4.663), (0.0, -1.008, 4.663), (0.5, -0.4199, 4.663), (0.5, -0.3359, 4.663), (0.5, -1.092, 4.663), (0.5, -1.008, 4.663), (-0.5, -0.4199, 4.663), (-0.5, -0.3359, 4.663), (-0.5, -1.092, 4.663), (-0.5, -1.008, 4.663), (-0.5, 0.2519, 4.663), (-0.5, 0.3359, 4.663), (0.5, 0.2519, 4.663), (0.5, 0.3359, 4.663), (0.75, 0.5879, 4.663), (0.75, 0.6719, 4.663), (0.75, 0.2519, 4.663), (0.75, 0.3359, 4.663), (0.5625, 0.3359, 4.663), (0.25, 0.5879, 4.663), (0.25, 0.6719, 4.663), (0.25, 0.2519, 4.663), (0.25, 0.3359, 4.663), (0.0625, 0.3359, 4.663), (0.0625, 1.008, 4.663), (0.0, 1.008, 4.663), (0.3125, 1.008, 4.663), (0.25, 1.008, 4.663), (-0.25, 0.5879, 4.663), (-0.25, 0.6719, 4.663), (-0.25, 0.2519, 4.663), (-0.25, 0.3359, 4.663), (-0.4375, 0.3359, 4.663), (-0.25, -0.7558, 4.663), (-0.25, -0.6719, 4.663), (-0.25, -1.092, 4.663), (-0.25, -1.008, 4.663), (-0.4375, -1.008, 4.663), (0.75, -0.7558, 4.663), (0.75, -0.6719, 4.663), (0.75, -1.092, 4.663), (0.75, -1.008, 4.663), (0.5625, -1.008, 4.663), (0.25, -0.7558, 4.663), (0.25, -0.6719, 4.663), (0.25, -1.092, 4.663), (0.25, -1.008, 4.663), (0.0625, -1.008, 4.663), (0.25, -0.08398, 4.663), (0.25, 0.0, 4.663), (0.25, -0.4199, 4.663), (0.25, -0.3359, 4.663), (0.0625, -0.3359, 4.663), (0.75, -0.08398, 4.663), (0.75, 0.0, 4.663), (0.75, -0.4199, 4.663), (0.75, -0.3359, 4.663), (0.5625, -0.3359, 4.663), (-0.25, -0.08398, 4.663), (-0.25, 0.0, 4.663), (-0.25, -0.4199, 4.663), (-0.25, -0.3359, 4.663), (-0.4375, -0.3359, 4.663), (-0.4375, 1.008, 4.663), (-0.5, 1.008, 4.663), (-0.1875, 1.008, 4.663), (-0.25, 1.008, 4.663), (0.5625, 1.008, 4.663), (0.5, 1.008, 4.663), (0.8125, 1.008, 4.663), (0.75, 1.008, 4.663), (0.0, -0.2519, 4.663), (0.0, -0.168, 4.663), (0.1875, 0.0, 4.663), (0.125, 0.0, 4.663), (0.0, 0.4199, 4.663), (0.0, 0.5039, 4.663), (0.0, -0.9238, 4.663), (0.0, -0.8398, 4.663), (-0.3125, 0.0, 4.663), (-0.375, 0.0, 4.663), (0.6875, 0.0, 4.663), (0.625, 0.0, 4.663), (0.5, -0.2519, 4.663), (0.5, -0.168, 4.663), (0.5, -0.9238, 4.663), (0.5, -0.8398, 4.663), (0.1875, -0.6719, 4.663), (0.125, -0.6719, 4.663), (0.6875, -0.6719, 4.663), (0.625, -0.6719, 4.663), (-0.5, -0.2519, 4.663), (-0.5, -0.168, 4.663), (-0.5, -0.9238, 4.663), (-0.5, -0.8398, 4.663), (-0.3125, -0.6719, 4.663), (-0.375, -0.6719, 4.663), (-0.5, 0.4199, 4.663), (-0.5, 0.5039, 4.663), (-0.3125, 0.6719, 4.663), (-0.375, 0.6719, 4.663), (0.5, 0.4199, 4.663), (0.5, 0.5039, 4.663), (0.1875, 0.6719, 4.663), (0.125, 0.6719, 4.663), (0.6875, 0.6719, 4.663), (0.625, 0.6719, 4.663), (0.0, -0.5879, 4.663), (0.0, -0.5039, 4.663), (0.0, 0.08398, 4.663), (0.0, 0.168, 4.663), (0.0, -1.26, 4.663), (0.0, -1.176, 4.663), (0.5, -0.5879, 4.663), (0.5, -0.5039, 4.663), (0.5, -1.26, 4.663), (0.5, -1.176, 4.663), (-0.5, -0.5879, 4.663), (-0.5, -0.5039, 4.663), (-0.5, -1.26, 4.663), (-0.5, -1.176, 4.663), (-0.5, 0.08398, 4.663), (-0.5, 0.168, 4.663), (0.5, 0.08398, 4.663), (0.5, 0.168, 4.663), (0.75, 0.4199, 4.663), (0.75, 0.5039, 4.663), (0.75, 0.08398, 4.663), (0.75, 0.168, 4.663), (0.6875, 0.3359, 4.663), (0.625, 0.3359, 4.663), (0.25, 0.4199, 4.663), (0.25, 0.5039, 4.663), (0.25, 0.08398, 4.663), (0.25, 0.168, 4.663), (0.1875, 0.3359, 4.663), (0.125, 0.3359, 4.663), (0.1875, 1.008, 4.663), (0.125, 1.008, 4.663), (0.4375, 1.008, 4.663), (0.375, 1.008, 4.663), (-0.25, 0.4199, 4.663), (-0.25, 0.5039, 4.663), (-0.25, 0.08398, 4.663), (-0.25, 0.168, 4.663), (-0.3125, 0.3359, 4.663), (-0.375, 0.3359, 4.663), (-0.5625, 1.008, 4.663), (-0.625, 1.008, 4.663), (-0.25, -0.9238, 4.663), (-0.25, -0.8398, 4.663), (-0.25, -1.26, 4.663), (-0.25, -1.176, 4.663), (-0.3125, -1.008, 4.663), (-0.375, -1.008, 4.663), (0.75, -0.9238, 4.663), (0.75, -0.8398, 4.663), (0.75, -1.26, 4.663), (0.75, -1.176, 4.663), (0.6875, -1.008, 4.663), (0.625, -1.008, 4.663), (0.25, -0.9238, 4.663), (0.25, -0.8398, 4.663), (0.25, -1.26, 4.663), (0.25, -1.176, 4.663), (0.1875, -1.008, 4.663), (0.125, -1.008, 4.663), (0.25, -0.2519, 4.663), (0.25, -0.168, 4.663), (0.25, -0.5879, 4.663), (0.25, -0.5039, 4.663), (0.1875, -0.3359, 4.663), (0.125, -0.3359, 4.663), (0.75, -0.2519, 4.663), (0.75, -0.168, 4.663), (0.75, -0.5879, 4.663), (0.75, -0.5039, 4.663), (0.6875, -0.3359, 4.663), (0.625, -0.3359, 4.663), (-0.25, -0.2519, 4.663), (-0.25, -0.168, 4.663), (-0.25, -0.5879, 4.663), (-0.25, -0.5039, 4.663), (-0.3125, -0.3359, 4.663), (-0.375, -0.3359, 4.663), (-0.3125, 1.008, 4.663), (-0.375, 1.008, 4.663), (-0.0625, 1.008, 4.663), (-0.125, 1.008, 4.663), (0.6875, 1.008, 4.663), (0.625, 1.008, 4.663), (0.5625, 0.8398, 4.663), (0.5, 0.8398, 4.663), (0.6875, 0.8398, 4.663), (0.625, 0.8398, 4.663), (-0.4375, 0.8398, 4.663), (-0.5, 0.8398, 4.663), (-0.3125, 0.8398, 4.663), (-0.375, 0.8398, 4.663), (-0.375, -0.4199, 4.663), (-0.375, -0.5879, 4.663), (-0.375, -0.5039, 4.663), (-0.4375, -0.5039, 4.663), (-0.3125, -0.5039, 4.663), (-0.375, -0.08398, 4.663), (-0.375, -0.2519, 4.663), (-0.375, -0.168, 4.663), (-0.4375, -0.168, 4.663), (-0.3125, -0.168, 4.663), (0.625, -0.4199, 4.663), (0.625, -0.5879, 4.663), (0.625, -0.5039, 4.663), (0.5625, -0.5039, 4.663), (0.6875, -0.5039, 4.663), (0.625, -0.08398, 4.663), (0.625, -0.2519, 4.663), (0.625, -0.168, 4.663), (0.5625, -0.168, 4.663), (0.6875, -0.168, 4.663), (0.125, -0.4199, 4.663), (0.125, -0.5879, 4.663), (0.125, -0.5039, 4.663), (0.0625, -0.5039, 4.663), (0.1875, -0.5039, 4.663), (0.125, -0.08398, 4.663), (0.125, -0.2519, 4.663), (0.125, -0.168, 4.663), (0.0625, -0.168, 4.663), (0.1875, -0.168, 4.663), (0.125, -1.092, 4.663), (0.125, -1.26, 4.663), (0.125, -1.176, 4.663), (0.0625, -1.176, 4.663), (0.1875, -1.176, 4.663), (0.125, -0.7558, 4.663), (0.125, -0.9238, 4.663), (0.125, -0.8398, 4.663), (0.0625, -0.8398, 4.663), (0.1875, -0.8398, 4.663), (0.625, -1.092, 4.663), (0.625, -1.26, 4.663), (0.625, -1.176, 4.663), (0.5625, -1.176, 4.663), (0.6875, -1.176, 4.663), (0.625, -0.7558, 4.663), (0.625, -0.9238, 4.663), (0.625, -0.8398, 4.663), (0.5625, -0.8398, 4.663), (0.6875, -0.8398, 4.663), (-0.375, -1.092, 4.663), (-0.375, -1.26, 4.663), (-0.375, -1.176, 4.663), (-0.4375, -1.176, 4.663), (-0.3125, -1.176, 4.663), (-0.375, -0.7558, 4.663), (-0.375, -0.9238, 4.663), (-0.375, -0.8398, 4.663), (-0.4375, -0.8398, 4.663), (-0.3125, -0.8398, 4.663), (-0.375, 0.2519, 4.663), (-0.375, 0.08398, 4.663), (-0.375, 0.168, 4.663), (-0.4375, 0.168, 4.663), (-0.3125, 0.168, 4.663), (-0.375, 0.5879, 4.663), (-0.375, 0.4199, 4.663), (-0.375, 0.5039, 4.663), (-0.4375, 0.5039, 4.663), (-0.3125, 0.5039, 4.663), (0.0625, 0.8398, 4.663), (0.0, 0.8398, 4.663), (0.1875, 0.8398, 4.663), (0.125, 0.8398, 4.663), (0.125, 0.2519, 4.663), (0.125, 0.08398, 4.663), (0.125, 0.168, 4.663), (0.0625, 0.168, 4.663), (0.1875, 0.168, 4.663), (0.125, 0.5879, 4.663), (0.125, 0.4199, 4.663), (0.125, 0.5039, 4.663), (0.0625, 0.5039, 4.663), (0.1875, 0.5039, 4.663), (0.625, 0.2519, 4.663), (0.625, 0.08398, 4.663), (0.625, 0.168, 4.663), (0.5625, 0.168, 4.663), (0.6875, 0.168, 4.663), (0.625, 0.5879, 4.663), (0.625, 0.4199, 4.663), (0.625, 0.5039, 4.663), (0.5625, 0.5039, 4.663), (0.6875, 0.5039, 4.663), (0.0, 0.9238, 4.663), (-0.5, 0.9238, 4.663), (0.5, 0.9238, 4.663), (0.25, 0.8398, 4.663), (0.25, 0.9238, 4.663), (-0.6875, 1.008, 4.663), (-0.25, 0.8398, 4.663), (-0.25, 0.9238, 4.663), (0.75, 0.8398, 4.663), (0.75, 0.9238, 4.663), (0.0, 1.092, 4.663), (-0.5, 1.092, 4.663), (0.5, 1.092, 4.663), (-0.5625, 0.0, 4.663), (0.4375, 0.0, 4.663), (-0.0625, 0.0, 4.663), (0.4375, -0.6719, 4.663), (-0.5625, -0.6719, 4.663), (-0.0625, -0.6719, 4.663), (-0.5625, 0.6719, 4.663), (-0.0625, 0.6719, 4.663), (0.4375, 0.6719, 4.663), (0.4375, 0.3359, 4.663), (0.25, 1.092, 4.663), (-0.0625, 0.3359, 4.663), (-0.5625, 0.3359, 4.663), (-0.0625, -1.008, 4.663), (-0.5625, -1.008, 4.663), (-0.5625, -0.3359, 4.663), (0.4375, -1.008, 4.663), (0.4375, -0.3359, 4.663), (-0.0625, -0.3359, 4.663), (-0.25, 1.092, 4.663), (0.75, 1.092, 4.663), (0.625, 0.9238, 4.663), (0.625, 1.092, 4.663), (-0.0625, 0.8398, 4.663), (-0.375, 0.9238, 4.663), (-0.375, 1.092, 4.663), (-0.0625, -0.5039, 4.663), (0.4375, -0.5039, 4.663), (0.4375, -1.176, 4.663), (-0.5625, -0.5039, 4.663), (-0.5625, -1.176, 4.663), (-0.0625, -1.176, 4.663), (-0.5625, 0.8398, 4.663), (-0.5625, 0.168, 4.663), (-0.0625, 0.168, 4.663), (0.4375, 0.8398, 4.663), (0.125, 0.9238, 4.663), (0.125, 1.092, 4.663), (0.4375, 0.168, 4.663), (0.4375, 0.5039, 4.663), (0.375, 1.092, 4.663), (-0.0625, 0.5039, 4.663), (-0.5625, 0.5039, 4.663), (-0.625, 1.092, 4.663), (-0.0625, -0.8398, 4.663), (-0.5625, -0.8398, 4.663), (-0.5625, -0.168, 4.663), (0.4375, -0.8398, 4.663), (0.4375, -0.168, 4.663), (-0.0625, -0.168, 4.663), (-0.125, 1.092, 4.663), (0.8125, 1.092, 4.663), (-0.0625, 1.092, 4.663), (-0.1875, 1.092, 4.663), (-0.0625, -0.2519, 4.663), (0.4375, -0.2519, 4.663), (0.4375, -0.9238, 4.663), (-0.5625, -0.2519, 4.663), (-0.5625, -0.9238, 4.663), (-0.0625, -0.9238, 4.663), (-0.5625, 1.092, 4.663), (-0.6875, 1.092, 4.663), (-0.5625, 0.4199, 4.663), (-0.0625, 0.4199, 4.663), (0.4375, 1.092, 4.663), (0.3125, 1.092, 4.663), (0.4375, 0.4199, 4.663), (0.6875, 0.4199, 4.663), (0.5625, 0.4199, 4.663), (0.5625, 0.5879, 4.663), (0.6875, 0.08398, 4.663), (0.5625, 0.08398, 4.663), (0.5625, 0.2519, 4.663), (0.1875, 0.4199, 4.663), (0.0625, 0.4199, 4.663), (0.0625, 0.5879, 4.663), (0.1875, 0.08398, 4.663), (0.0625, 0.08398, 4.663), (0.0625, 0.2519, 4.663), (0.4375, 0.08398, 4.663), (0.1875, 1.092, 4.663), (0.0625, 1.092, 4.663), (0.0625, 0.9238, 4.663), (-0.3125, 0.4199, 4.663), (-0.4375, 0.4199, 4.663), (-0.4375, 0.5879, 4.663), (-0.3125, 0.08398, 4.663), (-0.4375, 0.08398, 4.663), (-0.4375, 0.2519, 4.663), (-0.0625, 0.08398, 4.663), (-0.5625, 0.08398, 4.663), (-0.3125, -0.9238, 4.663), (-0.4375, -0.9238, 4.663), (-0.4375, -0.7558, 4.663), (-0.3125, -1.26, 4.663), (-0.4375, -1.26, 4.663), (-0.4375, -1.092, 4.663), (-0.0625, -1.26, 4.663), (-0.5625, -1.26, 4.663), (-0.5625, -0.5879, 4.663), (0.6875, -0.9238, 4.663), (0.5625, -0.9238, 4.663), (0.5625, -0.7558, 4.663), (0.6875, -1.26, 4.663), (0.5625, -1.26, 4.663), (0.5625, -1.092, 4.663), (0.1875, -0.9238, 4.663), (0.0625, -0.9238, 4.663), (0.0625, -0.7558, 4.663), (0.1875, -1.26, 4.663), (0.0625, -1.26, 4.663), (0.0625, -1.092, 4.663), (0.4375, -1.26, 4.663), (0.1875, -0.2519, 4.663), (0.0625, -0.2519, 4.663), (0.0625, -0.08398, 4.663), (0.1875, -0.5879, 4.663), (0.0625, -0.5879, 4.663), (0.0625, -0.4199, 4.663), (0.4375, -0.5879, 4.663), (0.6875, -0.2519, 4.663), (0.5625, -0.2519, 4.663), (0.5625, -0.08398, 4.663), (0.6875, -0.5879, 4.663), (0.5625, -0.5879, 4.663), (0.5625, -0.4199, 4.663), (-0.3125, -0.2519, 4.663), (-0.4375, -0.2519, 4.663), (-0.4375, -0.08398, 4.663), (-0.3125, -0.5879, 4.663), (-0.4375, -0.5879, 4.663), (-0.4375, -0.4199, 4.663), (-0.0625, -0.5879, 4.663), (-0.3125, 1.092, 4.663), (-0.4375, 1.092, 4.663), (-0.4375, 0.9238, 4.663), (0.6875, 1.092, 4.663), (0.5625, 1.092, 4.663), (0.5625, 0.9238, 4.663), (0.6875, 0.9238, 4.663), (-0.0625, 0.9238, 4.663), (-0.3125, 0.9238, 4.663), (-0.0625, -0.4199, 4.663), (-0.3125, -0.4199, 4.663), (-0.3125, -0.08398, 4.663), (0.6875, -0.4199, 4.663), (0.6875, -0.08398, 4.663), (0.4375, -0.4199, 4.663), (0.1875, -0.4199, 4.663), (0.1875, -0.08398, 4.663), (0.4375, -1.092, 4.663), (0.1875, -1.092, 4.663), (0.1875, -0.7558, 4.663), (0.6875, -1.092, 4.663), (0.6875, -0.7558, 4.663), (-0.5625, -0.4199, 4.663), (-0.5625, -1.092, 4.663), (-0.0625, -1.092, 4.663), (-0.3125, -1.092, 4.663), (-0.3125, -0.7558, 4.663), (-0.5625, 0.9238, 4.663), (-0.5625, 0.2519, 4.663), (-0.0625, 0.2519, 4.663), (-0.3125, 0.2519, 4.663), (-0.3125, 0.5879, 4.663), (0.4375, 0.9238, 4.663), (0.1875, 0.9238, 4.663), (0.4375, 0.2519, 4.663), (0.1875, 0.2519, 4.663), (0.1875, 0.5879, 4.663), (0.6875, 0.2519, 4.663), (0.6875, 0.5879, 4.663), (0.4375, 0.5879, 4.663), (-0.0625, 0.5879, 4.663), (-0.5625, 0.5879, 4.663), (-0.0625, -0.7558, 4.663), (-0.5625, -0.7558, 4.663), (-0.5625, -0.08398, 4.663), (0.4375, -0.7558, 4.663), (0.4375, -0.08398, 4.663), (-0.0625, -0.08398, 4.663), (1.0, 1.26, 5.471), (1.0, 1.344, 5.471), (-0.9375, 1.344, 5.471), (-1.0, 1.344, 5.471), (0.0625, 1.344, 5.471), (0.0, 1.344, 5.471), (0.0, 1.26, 5.471), (-0.4375, 1.344, 5.471), (-0.5, 1.344, 5.471), (0.5625, 1.344, 5.471), (0.5, 1.344, 5.471), (-0.5, 1.26, 5.471), (0.5, 1.26, 5.471), (-0.6875, 1.344, 5.471), (-0.75, 1.344, 5.471), (0.3125, 1.344, 5.471), (0.25, 1.344, 5.471), (-0.1875, 1.344, 5.471), (-0.25, 1.344, 5.471), (0.8125, 1.344, 5.471), (0.75, 1.344, 5.471), (0.25, 1.26, 5.471), (-0.75, 1.26, 5.471), (-0.25, 1.26, 5.471), (0.75, 1.26, 5.471), (-0.8125, 1.344, 5.471), (-0.875, 1.344, 5.471), (0.1875, 1.344, 5.471), (0.125, 1.344, 5.471), (-0.3125, 1.344, 5.471), (-0.375, 1.344, 5.471), (0.6875, 1.344, 5.471), (0.625, 1.344, 5.471), (-0.5625, 1.344, 5.471), (-0.625, 1.344, 5.471), (0.4375, 1.344, 5.471), (0.375, 1.344, 5.471), (-0.0625, 1.344, 5.471), (-0.125, 1.344, 5.471), (0.9375, 1.344, 5.471), (0.875, 1.344, 5.471), (0.625, 1.26, 5.471), (-0.375, 1.26, 5.471), (-0.875, 1.26, 5.471), (0.125, 1.26, 5.471), (0.375, 1.26, 5.471), (-0.625, 1.26, 5.471), (-0.125, 1.26, 5.471), (0.875, 1.26, 5.471), (-1.0, 1.26, 5.471), (0.8125, 1.26, 5.471), (-0.1875, 1.26, 5.471), (-0.6875, 1.26, 5.471), (0.3125, 1.26, 5.471), (0.0625, 1.26, 5.471), (-0.9375, 1.26, 5.471), (-0.4375, 1.26, 5.471), (0.5625, 1.26, 5.471), (0.6875, 1.26, 5.471), (-0.3125, 1.26, 5.471), (-0.8125, 1.26, 5.471), (0.1875, 1.26, 5.471), (0.4375, 1.26, 5.471), (-0.5625, 1.26, 5.471), (-0.0625, 1.26, 5.471), (0.9375, 1.26, 5.471), (-0.75, 0.5879, 5.358), (-0.75, 0.6719, 5.358), (-0.75, 0.2519, 5.358), (-0.75, 0.3359, 5.358), (-0.75, -0.7558, 5.358), (-0.75, -0.6719, 5.358), (-0.75, -1.092, 5.358), (-0.75, -1.008, 5.358), (-0.75, -0.08398, 5.358), (-0.75, 0.0, 5.358), (-0.75, -0.4199, 5.358), (-0.75, -0.3359, 5.358), (-0.8125, 0.0, 5.358), (-0.875, 0.0, 5.358), (-0.8125, -0.6719, 5.358), (-0.875, -0.6719, 5.358), (-0.8125, 0.6719, 5.358), (-0.875, 0.6719, 5.358), (-0.75, 0.4199, 5.358), (-0.75, 0.5039, 5.358), (-0.75, 0.08398, 5.358), (-0.75, 0.168, 5.358), (-0.8125, 0.3359, 5.358), (-0.875, 0.3359, 5.358), (-0.75, -0.9238, 5.358), (-0.75, -0.8398, 5.358), (-0.75, -1.26, 5.358), (-0.75, -1.176, 5.358), (-0.8125, -1.008, 5.358), (-0.875, -1.008, 5.358), (-0.75, -0.2519, 5.358), (-0.75, -0.168, 5.358), (-0.75, -0.5879, 5.358), (-0.75, -0.5039, 5.358), (-0.8125, -0.3359, 5.358), (-0.875, -0.3359, 5.358), (-0.875, -0.4199, 5.358), (-0.875, -0.5879, 5.358), (-0.875, -0.5039, 5.358), (-0.8125, -0.5039, 5.358), (-0.875, -0.08398, 5.358), (-0.875, -0.2519, 5.358), (-0.875, -0.168, 5.358), (-0.8125, -0.168, 5.358), (-0.875, -1.092, 5.358), (-0.875, -1.26, 5.358), (-0.875, -1.176, 5.358), (-0.8125, -1.176, 5.358), (-0.875, -0.7558, 5.358), (-0.875, -0.9238, 5.358), (-0.875, -0.8398, 5.358), (-0.8125, -0.8398, 5.358), (-0.875, 0.2519, 5.358), (-0.875, 0.08398, 5.358), (-0.875, 0.168, 5.358), (-0.8125, 0.168, 5.358), (-0.875, 0.5879, 5.358), (-0.875, 0.4199, 5.358), (-0.875, 0.5039, 5.358), (-0.8125, 0.5039, 5.358), (-0.9375, 0.0, 5.358), (-0.9375, -0.6719, 5.358), (-0.9375, 0.6719, 5.358), (-0.9375, 0.3359, 5.358), (-0.9375, -1.008, 5.358), (-0.9375, -0.3359, 5.358), (-0.9375, -0.5039, 5.358), (-0.9375, -0.168, 5.358), (-0.9375, -1.176, 5.358), (-0.9375, -0.8398, 5.358), (-0.9375, 0.168, 5.358), (-0.9375, 0.5039, 5.358), (-0.8125, 0.4199, 5.358), (-0.9375, 0.4199, 5.358), (-0.9375, 0.5879, 5.358), (-0.8125, 0.08398, 5.358), (-0.9375, 0.08398, 5.358), (-0.9375, 0.2519, 5.358), (-0.8125, -0.9238, 5.358), (-0.9375, -0.9238, 5.358), (-0.9375, -0.7558, 5.358), (-0.8125, -1.26, 5.358), (-0.9375, -1.26, 5.358), (-0.9375, -1.092, 5.358), (-0.8125, -0.2519, 5.358), (-0.9375, -0.2519, 5.358), (-0.9375, -0.08398, 5.358), (-0.8125, -0.5879, 5.358), (-0.9375, -0.5879, 5.358), (-0.9375, -0.4199, 5.358), (-0.8125, -0.4199, 5.358), (-0.8125, -0.08398, 5.358), (-0.8125, -1.092, 5.358), (-0.8125, -0.7558, 5.358), (-0.8125, 0.2519, 5.358), (-0.8125, 0.5879, 5.358)], [], [(1343, 340, 3, 339), (6, 341, 4, 353, 8, 349, 40, 385, 24, 369, 56, 401, 16, 361, 48, 393, 32, 377, 64, 409, 12, 357, 44, 389, 28, 373, 60, 405, 20, 365, 52, 397, 36, 381, 68, 413, 10, 354), (1342, 345, 5, 342), (1341, 347, 7, 343), (1340, 346, 4, 341), (1339, 348, 6, 344), (7, 344, 6, 354, 10, 352, 43, 388, 27, 372, 59, 404, 19, 364, 51, 396, 35, 380, 67, 412, 15, 360, 47, 392, 31, 376, 63, 408, 23, 368, 55, 400, 39, 384, 71, 416, 11, 355), (4, 342, 5, 356, 9, 350, 41, 386, 25, 370, 57, 402, 17, 362, 49, 394, 33, 378, 65, 410, 13, 358, 45, 390, 29, 374, 61, 406, 21, 366, 53, 398, 37, 382, 69, 414, 8, 353), (5, 343, 7, 355, 11, 351, 42, 387, 26, 371, 58, 403, 18, 363, 50, 395, 34, 379, 66, 411, 14, 359, 46, 391, 30, 375, 62, 407, 22, 367, 54, 399, 38, 383, 70, 415, 9, 356), (1338, 429, 169, 636), (1337, 417, 113, 531), (1336, 430, 190, 662), (1335, 435, 168, 635), (1334, 436, 189, 661), (1333, 418, 112, 530), (1332, 440, 167, 634), (1331, 442, 188, 660), (1330, 419, 111, 529), (1329, 446, 166, 633), (1328, 448, 187, 659), (1327, 420, 110, 528), (1326, 452, 165, 632), (1325, 421, 109, 527), (1324, 431, 74, 484), (1323, 455, 164, 631), (1322, 423, 75, 483), (1321, 425, 73, 482), (1320, 427, 72, 481), (1319, 422, 104, 522), (1318, 459, 160, 626), (1317, 424, 103, 521), (1316, 461, 205, 678), (1315, 464, 159, 625), (1314, 457, 88, 499), (1313, 426, 102, 520), (1312, 468, 204, 677), (1311, 471, 158, 624), (1310, 462, 87, 498), (1309, 428, 101, 519), (1308, 475, 203, 676), (1307, 479, 157, 623), (1306, 469, 86, 497), (1305, 433, 100, 518), (1304, 432, 202, 675), (1303, 434, 156, 622), (1302, 477, 85, 496), (1301, 438, 99, 517), (1300, 437, 201, 674), (1299, 439, 155, 621), (1298, 441, 84, 495), (1297, 444, 98, 516), (1296, 443, 200, 673), (1295, 445, 154, 620), (1294, 447, 83, 494), (1293, 450, 97, 515), (1292, 449, 199, 672), (1291, 451, 153, 619), (1290, 453, 82, 493), (1289, 454, 198, 671), (1288, 456, 81, 492), (1287, 458, 194, 666), (1286, 460, 79, 488), (1285, 466, 116, 534), (1284, 463, 193, 665), (1283, 465, 78, 487), (1282, 467, 171, 638), (1281, 473, 115, 533), (1280, 470, 192, 664), (1279, 472, 77, 486), (1278, 474, 170, 637), (1277, 476, 114, 532), (1276, 478, 191, 663), (1275, 480, 76, 485), (1087, 927, 831, 810), (518, 100, 1171, 1177), (1175, 747, 1548, 1801), (1271, 487, 78, 682), (280, 758, 1562, 1563), (808, 1175, 1801, 1590), (1268, 498, 87, 686), (279, 757, 1560, 1561), (1123, 879, 1629, 1774), (505, 1123, 1774, 1361), (975, 1264, 536, 829), (93, 685, 1684, 1357), (1226, 826, 1709, 1831), (489, 1087, 810, 1228), (753, 275, 1559, 1558), (1259, 494, 83, 698), (742, 1226, 1831, 1697), (1122, 880, 1630, 1773), (1256, 529, 111, 702), (752, 274, 1557, 1556), (648, 1122, 1773, 1468), (751, 273, 1555, 1554), (622, 156, 951, 953), (1251, 564, 139, 709), (1250, 551, 133, 710), (80, 681, 1683, 1345), (886, 214, 1571, 1713), (749, 271, 1553, 1552), (238, 572, 1930, 1949), (144, 729, 1956, 1935), (1121, 723, 1524, 1772), (674, 201, 843, 845), (1242, 576, 142, 721), (1241, 547, 129, 722), (748, 270, 1551, 1550), (880, 1121, 1772, 1630), (747, 269, 1549, 1548), (237, 571, 1928, 1947), (866, 302, 1974, 1975), (1172, 683, 1488, 1800), (851, 1233, 2018, 1964), (1141, 855, 1968, 2014), (245, 882, 1633, 1525), (745, 267, 1547, 1546), (306, 881, 1632, 1631), (1229, 533, 115, 738), (744, 266, 1545, 1544), (814, 1172, 1800, 1708), (743, 265, 1543, 1542), (1223, 814, 1708, 1828), (246, 878, 1628, 1527), (741, 263, 1541, 1540), (746, 1223, 1828, 1698), (305, 877, 1627, 1626), (1220, 521, 103, 750), (740, 262, 1539, 1538), (92, 670, 1682, 1354), (1034, 644, 1460, 1737), (495, 84, 1225, 1227), (1215, 612, 151, 757), (1214, 523, 105, 758), (88, 666, 935, 1222), (1212, 616, 152, 761), (1211, 517, 99, 762), (1210, 763, 284, 618), (1209, 764, 285, 765), (1208, 661, 189, 766), (1207, 767, 283, 617), (1206, 768, 286, 769), (1205, 760, 282, 770), (160, 488, 1231, 949), (1203, 772, 287, 773), (1202, 759, 281, 774), (1201, 775, 280, 614), (1200, 776, 288, 777), (1199, 667, 195, 778), (1198, 779, 279, 613), (1197, 780, 289, 781), (1196, 756, 278, 782), (1204, 771, 839, 806), (1194, 784, 290, 785), (1193, 755, 277, 786), (1192, 787, 276, 610), (1191, 788, 291, 789), (739, 261, 1537, 1536), (91, 669, 1681, 1352), (1170, 816, 1595, 1798), (668, 1170, 1798, 1482), (737, 259, 1535, 1534), (998, 1034, 1737, 1728), (736, 258, 1533, 1532), (1183, 799, 272, 606), (1182, 800, 294, 801), (1181, 665, 193, 802), (735, 257, 1531, 1530), (1169, 744, 1544, 1797), (816, 1169, 1797, 1595), (1272, 1010, 1730, 1861), (681, 1272, 1861, 1683), (1219, 607, 1433, 1825), (1174, 811, 268, 602), (1173, 812, 295, 813), (136, 658, 1480, 1390), (1031, 643, 1458, 1736), (795, 1219, 1825, 1579), (135, 657, 1478, 1395), (1167, 820, 1600, 1795), (211, 862, 1711, 1495), (628, 1167, 1795, 1446), (1165, 823, 264, 598), (1164, 824, 296, 825), (725, 247, 1529, 1528), (1082, 696, 1498, 1760), (1002, 1031, 1736, 1729), (724, 246, 1527, 1526), (1218, 608, 1435, 1824), (1270, 1002, 1729, 1860), (132, 654, 1474, 1404), (1156, 835, 260, 594), (1155, 836, 297, 837), (1154, 677, 204, 838), (723, 245, 1525, 1524), (791, 1218, 1824, 1574), (670, 1270, 1860, 1682), (1166, 743, 1542, 1794), (244, 722, 1522, 1523), (934, 1082, 1760, 1719), (1147, 847, 256, 590), (1146, 848, 298, 849), (820, 1166, 1794, 1600), (127, 649, 1942, 1933), (903, 1246, 2023, 1984), (629, 162, 1941, 1940), (585, 1135, 2011, 1992), (1233, 854, 1967, 2018), (1108, 899, 1980, 2005), (1138, 859, 252, 586), (1137, 860, 301, 861), (514, 96, 1368, 1370), (1246, 906, 1987, 2023), (733, 255, 1963, 1962), (300, 857, 1995, 1970), (1134, 864, 1973, 2010), (732, 254, 1961, 1960), (653, 182, 1945, 1944), (1129, 871, 248, 582), (1128, 872, 304, 873), (317, 926, 1646, 1647), (1269, 998, 1728, 1859), (128, 650, 1470, 1409), (513, 89, 1348, 1369), (195, 925, 1644, 1645), (685, 1269, 1859, 1684), (1217, 790, 1707, 1823), (1120, 883, 244, 578), (1119, 884, 307, 885), (1118, 691, 214, 886), (1117, 887, 243, 577), (1116, 888, 308, 889), (1115, 720, 242, 890), (205, 534, 1150, 841), (1113, 892, 309, 893), (1112, 719, 241, 894), (1111, 895, 240, 574), (1110, 896, 310, 897), (754, 1217, 1823, 1699), (490, 1141, 2014, 1988), (731, 253, 1959, 1958), (573, 1108, 2005, 1991), (1140, 856, 1969, 2013), (899, 1245, 2022, 1980), (865, 1134, 2010, 1996), (1102, 907, 236, 570), (1101, 908, 313, 909), (1080, 936, 1649, 1758), (511, 95, 1365, 1366), (679, 1080, 1758, 1484), (124, 646, 1464, 1414), (123, 645, 1462, 1419), (1267, 504, 1360, 1858), (210, 850, 1710, 1493), (1093, 919, 232, 566), (1092, 920, 316, 921), (1091, 695, 218, 922), (1090, 923, 231, 565), (1089, 924, 317, 925), (1088, 708, 230, 926), (512, 1204, 806, 1180), (1086, 928, 318, 929), (1085, 707, 229, 930), (1084, 931, 228, 562), (1083, 932, 319, 933), (713, 235, 1521, 1520), (1079, 704, 1508, 1757), (507, 94, 1362, 1363), (712, 234, 1519, 1518), (612, 1215, 1822, 1675), (918, 315, 1641, 1643), (936, 1079, 1757, 1649), (1075, 943, 224, 558), (1074, 944, 320, 945), (1073, 673, 200, 946), (120, 642, 1456, 1429), (711, 233, 1517, 1516), (1215, 779, 1705, 1822), (917, 181, 1473, 1642), (669, 1267, 1858, 1681), (119, 641, 1454, 1434), (1066, 955, 220, 554), (1065, 956, 321, 957), (1064, 633, 166, 958), (1063, 959, 219, 553), (1062, 960, 322, 961), (1163, 684, 1490, 1793), (116, 638, 941, 1081), (1059, 964, 323, 965), (1058, 655, 184, 966), (1057, 967, 217, 550), (1056, 968, 324, 969), (232, 710, 1514, 1515), (1054, 971, 216, 549), (1053, 972, 325, 973), (1266, 505, 1361, 1857), (1243, 575, 1072, 552), (1050, 976, 326, 977), (1049, 651, 180, 978), (1048, 979, 213, 546), (1047, 980, 327, 981), (231, 709, 1512, 1513), (1045, 983, 212, 545), (1044, 984, 328, 985), (503, 93, 1357, 1359), (1042, 987, 196, 525), (1041, 988, 329, 989), (523, 1214, 1821, 1668), (1039, 991, 209, 542), (1038, 992, 330, 993), (1037, 637, 170, 994), (1036, 995, 208, 541), (1035, 996, 331, 997), (914, 314, 1636, 1638), (1033, 999, 197, 526), (1032, 1000, 332, 1001), (502, 90, 1350, 1358), (1030, 1003, 207, 538), (1029, 1004, 333, 1005), (1028, 625, 159, 1006), (1027, 1007, 206, 537), (1026, 1008, 334, 1009), (826, 1163, 1793, 1709), (1021, 1015, 822, 819), (1023, 1012, 335, 1013), (1022, 627, 161, 1014), (891, 1243, 552, 833), (1020, 1016, 336, 1017), (1019, 621, 155, 1018), (1016, 1019, 1018, 336), (284, 762, 1019, 1016), (762, 99, 621, 1019), (759, 1020, 1017, 281), (913, 215, 1497, 1637), (618, 284, 1016, 1020), (615, 1021, 819, 954), (281, 1017, 1021, 615), (1017, 336, 1015, 1021), (1012, 1022, 1014, 335), (689, 1266, 1857, 1685), (1214, 778, 1704, 1821), (755, 1023, 1013, 277), (705, 227, 1511, 1510), (614, 280, 1012, 1023), (84, 662, 938, 1225), (277, 1013, 1024, 611), (1013, 335, 1011, 1024), (1008, 1025, 1010, 334), (276, 754, 1025, 1008), (754, 106, 628, 1025), (751, 1026, 1009, 273), (150, 610, 1026, 751), (610, 276, 1008, 1026), (607, 1027, 537, 119), (273, 1009, 1027, 607), (1009, 334, 1007, 1027), (1004, 1028, 1006, 333), (272, 750, 1028, 1004), (750, 103, 625, 1028), (747, 1029, 1005, 269), (149, 606, 1029, 747), (606, 272, 1004, 1029), (603, 1030, 538, 120), (269, 1005, 1030, 603), (1005, 333, 1003, 1030), (1000, 1031, 1002, 332), (268, 746, 1031, 1000), (746, 121, 643, 1031), (743, 1032, 1001, 265), (148, 602, 1032, 743), (602, 268, 1000, 1032), (599, 1033, 526, 108), (265, 1001, 1033, 599), (1001, 332, 999, 1033), (996, 1034, 998, 331), (264, 742, 1034, 996), (742, 122, 644, 1034), (739, 1035, 997, 261), (147, 598, 1035, 739), (598, 264, 996, 1035), (595, 1036, 541, 123), (261, 997, 1036, 595), (997, 331, 995, 1036), (992, 1037, 994, 330), (260, 738, 1037, 992), (738, 115, 637, 1037), (735, 1038, 993, 257), (146, 594, 1038, 735), (594, 260, 992, 1038), (591, 1039, 542, 124), (257, 993, 1039, 591), (993, 330, 991, 1039), (988, 1040, 990, 329), (256, 734, 1040, 988), (734, 125, 647, 1040), (731, 1041, 989, 253), (145, 590, 1041, 731), (590, 256, 988, 1041), (587, 1042, 525, 107), (253, 989, 1042, 587), (989, 329, 987, 1042), (984, 1043, 986, 328), (252, 730, 1043, 984), (730, 126, 648, 1043), (727, 1044, 985, 249), (144, 586, 1044, 727), (586, 252, 984, 1044), (583, 1045, 545, 127), (249, 985, 1045, 583), (985, 328, 983, 1045), (980, 1046, 982, 327), (248, 726, 1046, 980), (726, 118, 640, 1046), (723, 1047, 981, 245), (143, 582, 1047, 723), (582, 248, 980, 1047), (579, 1048, 546, 128), (245, 981, 1048, 579), (981, 327, 979, 1048), (976, 1049, 978, 326), (1077, 940, 1654, 1755), (501, 92, 1354, 1353), (719, 1050, 977, 241), (142, 578, 1050, 719), (704, 226, 1509, 1508), (1060, 963, 830, 815), (241, 977, 1051, 575), (977, 326, 975, 1051), (972, 1052, 974, 325), (240, 718, 1052, 972), (718, 130, 652, 1052), (715, 1053, 973, 237), (141, 574, 1053, 715), (574, 240, 972, 1053), (571, 1054, 549, 131), (237, 973, 1054, 571), (973, 325, 971, 1054), (968, 1055, 970, 324), (236, 714, 1055, 968), (714, 117, 639, 1055), (711, 1056, 969, 233), (140, 570, 1056, 711), (570, 236, 968, 1056), (567, 1057, 550, 132), (233, 969, 1057, 567), (969, 324, 967, 1057), (964, 1058, 966, 323), (639, 1077, 1755, 1450), (1265, 982, 1725, 1856), (707, 1059, 965, 229), (500, 91, 1352, 1351), (566, 232, 964, 1059), (156, 484, 1255, 951), (229, 965, 1060, 563), (965, 323, 963, 1060), (960, 1061, 962, 322), (228, 706, 1061, 960), (706, 134, 656, 1061), (703, 1062, 961, 225), (138, 562, 1062, 703), (562, 228, 960, 1062), (559, 1063, 553, 135), (225, 961, 1063, 559), (961, 322, 959, 1063), (956, 1064, 958, 321), (224, 702, 1064, 956), (702, 111, 633, 1064), (699, 1065, 957, 221), (137, 558, 1065, 699), (558, 224, 956, 1065), (555, 1066, 554, 136), (221, 957, 1066, 555), (957, 321, 955, 1066), (703, 225, 1507, 1506), (223, 701, 1067, 952), (701, 137, 699, 1067), (1025, 628, 1446, 1735), (134, 557, 1068, 656), (557, 223, 952, 1068), (690, 1265, 1856, 1686), (1161, 828, 1605, 1791), (680, 1161, 1791, 1486), (701, 223, 1505, 1504), (173, 642, 1070, 948), (642, 120, 700, 1070), (1076, 703, 1506, 1754), (92, 501, 1071, 696), (501, 173, 948, 1071), (1109, 692, 1496, 1771), (700, 222, 1503, 1502), (616, 1212, 1820, 1677), (944, 1073, 946, 320), (207, 682, 1073, 944), (682, 78, 673, 1073), (700, 1074, 945, 222), (120, 538, 1074, 700), (538, 207, 944, 1074), (556, 1075, 558, 137), (222, 945, 1075, 556), (945, 320, 943, 1075), (1010, 1025, 1735, 1730), (227, 705, 1076, 940), (705, 138, 703, 1076), (940, 1076, 1754, 1654), (117, 561, 1077, 639), (561, 227, 940, 1077), (108, 630, 1448, 1424), (699, 221, 1501, 1500), (1212, 767, 1702, 1820), (1160, 740, 1538, 1790), (163, 630, 1079, 936), (630, 108, 704, 1079), (1263, 509, 1364, 1855), (80, 491, 1080, 679), (491, 163, 936, 1080), (898, 1109, 1771, 1714), (828, 1160, 1790, 1605), (693, 1263, 1855, 1687), (932, 1082, 934, 319), (197, 670, 1082, 932), (670, 92, 696, 1082), (704, 1083, 933, 226), (108, 526, 1083, 704), (526, 197, 932, 1083), (560, 1084, 562, 138), (226, 933, 1084, 560), (933, 319, 931, 1084), (928, 1085, 930, 318), (1023, 755, 1700, 1734), (614, 1023, 1734, 1440), (627, 1086, 929, 161), (491, 80, 1345, 1346), (1262, 970, 1722, 1854), (563, 1060, 815, 1078), (161, 929, 1087, 489), (929, 318, 927, 1087), (924, 1088, 926, 317), (185, 657, 1088, 924), (657, 135, 708, 1088), (667, 1089, 925, 195), (89, 513, 1089, 667), (513, 185, 924, 1089), (523, 1090, 565, 105), (627, 1022, 1733, 1678), (694, 1262, 1854, 1688), (920, 1091, 922, 316), (219, 697, 1091, 920), (697, 96, 695, 1091), (708, 1092, 921, 230), (135, 553, 1092, 708), (553, 219, 920, 1092), (564, 1093, 566, 139), (230, 921, 1093, 564), (921, 316, 919, 1093), (1158, 832, 1610, 1788), (235, 713, 1094, 916), (713, 140, 711, 1094), (1022, 1012, 1731, 1733), (130, 569, 1095, 652), (569, 235, 916, 1095), (640, 1158, 1788, 1452), (181, 917, 1096, 509), (917, 315, 915, 1096), (617, 283, 1565, 1442), (172, 641, 1097, 912), (641, 119, 712, 1097), (1157, 739, 1536, 1787), (91, 500, 1098, 692), (500, 172, 912, 1098), (282, 616, 1677, 1676), (215, 913, 1099, 548), (913, 314, 911, 1099), (908, 1100, 910, 313), (206, 681, 1100, 908), (681, 80, 679, 1100), (712, 1101, 909, 234), (119, 537, 1101, 712), (537, 206, 908, 1101), (568, 1102, 570, 140), (234, 909, 1102, 568), (909, 313, 907, 1102), (1107, 900, 1981, 2004), (239, 717, 1103, 904), (717, 141, 715, 1103), (519, 1104, 905, 191), (101, 573, 1104, 519), (573, 239, 904, 1104), (663, 1105, 510, 85), (191, 905, 1105, 663), (905, 312, 903, 1105), (1245, 902, 1983, 2022), (162, 629, 1106, 900), (629, 107, 716, 1106), (485, 1107, 901, 157), (76, 490, 1107, 485), (490, 162, 900, 1107), (623, 1108, 573, 101), (157, 901, 1108, 623), (901, 311, 899, 1108), (896, 1109, 898, 310), (196, 669, 1109, 896), (669, 91, 692, 1109), (716, 1110, 897, 238), (107, 525, 1110, 716), (525, 196, 896, 1110), (572, 1111, 574, 141), (238, 897, 1111, 572), (897, 310, 895, 1111), (892, 1112, 894, 309), (243, 721, 1112, 892), (721, 142, 719, 1112), (531, 1113, 893, 202), (113, 577, 1113, 531), (577, 243, 892, 1113), (201, 530, 1159, 843), (202, 893, 1114, 675), (893, 309, 891, 1114), (888, 1115, 890, 308), (182, 653, 1115, 888), (653, 131, 720, 1115), (496, 1116, 889, 168), (85, 510, 1116, 496), (510, 182, 888, 1116), (635, 1117, 577, 113), (168, 889, 1117, 635), (889, 308, 887, 1117), (884, 1118, 886, 307), (216, 693, 1118, 884), (693, 95, 691, 1118), (720, 1119, 885, 242), (131, 549, 1119, 720), (549, 216, 884, 1119), (576, 1120, 578, 142), (242, 885, 1120, 576), (885, 307, 883, 1120), (832, 1157, 1787, 1610), (247, 725, 1121, 880), (725, 143, 723, 1121), (1260, 962, 1720, 1853), (126, 581, 1122, 648), (581, 247, 880, 1122), (697, 1260, 1853, 1689), (177, 881, 1123, 505), (881, 306, 879, 1123), (613, 279, 1561, 1438), (192, 520, 1124, 876), (520, 102, 724, 1124), (1020, 759, 1701, 1732), (86, 664, 1125, 688), (664, 192, 876, 1125), (278, 612, 1675, 1674), (211, 877, 1126, 544), (877, 305, 875, 1126), (872, 1127, 874, 304), (158, 486, 1127, 872), (486, 77, 680, 1127), (724, 1128, 873, 246), (102, 624, 1128, 724), (624, 158, 872, 1128), (580, 1129, 582, 143), (246, 873, 1129, 580), (873, 304, 871, 1129), (572, 141, 1931, 1930), (251, 729, 1130, 868), (729, 144, 727, 1130), (515, 1131, 869, 187), (97, 585, 1131, 515), (585, 251, 868, 1131), (659, 1132, 506, 81), (187, 869, 1132, 659), (869, 303, 867, 1132), (729, 251, 1957, 1956), (203, 532, 1133, 864), (532, 114, 728, 1133), (481, 1134, 865, 153), (72, 676, 1134, 481), (676, 203, 864, 1134), (619, 1135, 585, 97), (153, 865, 1135, 619), (865, 302, 863, 1135), (860, 1136, 862, 301), (169, 497, 1136, 860), (497, 86, 688, 1136), (728, 1137, 861, 250), (114, 636, 1137, 728), (636, 169, 860, 1137), (584, 1138, 586, 144), (250, 861, 1138, 584), (861, 301, 859, 1138), (299, 853, 1994, 1966), (255, 733, 1139, 856), (733, 145, 731, 1139), (527, 1140, 857, 198), (109, 589, 1140, 527), (589, 255, 856, 1140), (671, 1141, 490, 76), (198, 857, 1141, 671), (857, 300, 855, 1141), (1133, 728, 1954, 2009), (178, 649, 1142, 852), (649, 127, 732, 1142), (492, 1143, 853, 164), (81, 506, 1143, 492), (506, 178, 852, 1143), (631, 1144, 589, 109), (164, 853, 1144, 631), (853, 299, 851, 1144), (848, 1145, 850, 298), (212, 689, 1145, 848), (689, 94, 687, 1145), (732, 1146, 849, 254), (127, 545, 1146, 732), (545, 212, 848, 1146), (588, 1147, 590, 145), (254, 849, 1147, 588), (849, 298, 847, 1147), (618, 1020, 1732, 1444), (259, 737, 1148, 844), (737, 146, 735, 1148), (1071, 948, 1659, 1752), (122, 593, 1149, 644), (593, 259, 844, 1149), (767, 1207, 1819, 1702), (696, 1071, 1752, 1498), (1207, 551, 1670, 1819), (275, 609, 1437, 1559), (188, 516, 1151, 840), (516, 98, 736, 1151), (1070, 700, 1502, 1751), (82, 660, 1152, 684), (660, 188, 840, 1152), (948, 1070, 1751, 1659), (882, 306, 1631, 1633), (881, 177, 1469, 1632), (836, 1154, 838, 297), (154, 482, 1154, 836), (482, 73, 677, 1154), (736, 1155, 837, 258), (98, 620, 1155, 736), (620, 154, 836, 1155), (592, 1156, 594, 146), (258, 837, 1156, 592), (837, 297, 835, 1156), (271, 605, 1432, 1553), (263, 741, 1157, 832), (741, 147, 739, 1157), (270, 604, 1430, 1551), (118, 597, 1158, 640), (597, 263, 832, 1158), (269, 603, 1428, 1549), (878, 305, 1626, 1628), (877, 211, 1495, 1627), (267, 601, 1427, 1547), (199, 528, 1160, 828), (528, 110, 740, 1160), (266, 600, 1425, 1545), (77, 672, 1161, 680), (672, 199, 828, 1161), (1012, 280, 1563, 1731), (1068, 952, 1664, 1749), (265, 599, 1423, 1543), (824, 1163, 826, 296), (165, 493, 1163, 824), (493, 82, 684, 1163), (740, 1164, 825, 262), (110, 632, 1164, 740), (632, 165, 824, 1164), (596, 1165, 598, 147), (262, 825, 1165, 596), (825, 296, 823, 1165), (656, 1068, 1749, 1476), (267, 745, 1166, 820), (745, 148, 743, 1166), (263, 597, 1422, 1541), (106, 601, 1167, 628), (601, 267, 820, 1167), (1152, 840, 1615, 1785), (262, 596, 1420, 1539), (684, 1152, 1785, 1490), (1067, 699, 1500, 1748), (174, 645, 1169, 816), (645, 123, 744, 1169), (261, 595, 1418, 1537), (90, 502, 1170, 668), (502, 174, 816, 1170), (1100, 679, 1484, 1770), (772, 1203, 1818, 1703), (952, 1067, 1748, 1664), (812, 1172, 814, 295), (208, 685, 1172, 812), (685, 93, 683, 1172), (744, 1173, 813, 266), (123, 541, 1173, 744), (541, 208, 812, 1173), (600, 1174, 602, 148), (266, 813, 1174, 600), (813, 295, 811, 1174), (1203, 655, 1680, 1818), (271, 749, 1175, 808), (749, 149, 747, 1175), (259, 593, 1417, 1535), (121, 605, 1176, 643), (605, 271, 808, 1176), (1151, 736, 1532, 1784), (258, 592, 1415, 1533), (910, 1100, 1770, 1715), (273, 798, 1583, 1555), (175, 646, 1178, 804), (646, 124, 748, 1178), (840, 1151, 1784, 1615), (93, 503, 1179, 683), (503, 175, 804, 1179), (257, 591, 1413, 1531), (1099, 911, 1634, 1769), (293, 797, 1582, 1581), (800, 1181, 802, 294), (209, 686, 1181, 800), (686, 87, 665, 1181), (748, 1182, 801, 270), (124, 542, 1182, 748), (542, 209, 800, 1182), (604, 1183, 606, 149), (270, 801, 1183, 604), (801, 294, 799, 1183), (759, 1202, 1817, 1701), (275, 753, 1184, 796), (753, 150, 751, 1184), (548, 1099, 1769, 1385), (125, 609, 1185, 647), (609, 275, 796, 1185), (1202, 772, 1703, 1817), (176, 797, 1186, 504), (797, 293, 795, 1186), (658, 186, 1481, 1480), (179, 650, 1187, 792), (650, 128, 752, 1187), (274, 794, 1578, 1557), (94, 507, 1188, 687), (507, 179, 792, 1188), (657, 185, 1479, 1478), (210, 793, 1189, 543), (793, 292, 791, 1189), (788, 1190, 790, 291), (213, 690, 1190, 788), (690, 90, 668, 1190), (752, 1191, 789, 274), (128, 546, 1191, 752), (546, 213, 788, 1191), (608, 1192, 610, 150), (274, 789, 1192, 608), (789, 291, 787, 1192), (784, 1193, 786, 290), (1098, 912, 1635, 1768), (292, 793, 1577, 1576), (651, 1194, 785, 180), (1253, 934, 1719, 1848), (692, 1098, 1768, 1496), (1216, 611, 1069, 803), (180, 785, 1195, 508), (785, 290, 783, 1195), (780, 1196, 782, 289), (183, 654, 1196, 780), (654, 132, 756, 1196), (691, 1197, 781, 214), (95, 511, 1197, 691), (511, 183, 780, 1197), (547, 1198, 613, 129), (706, 1253, 1848, 1690), (1149, 844, 1620, 1782), (776, 1199, 778, 288), (217, 694, 1199, 776), (694, 89, 667, 1199), (756, 1200, 777, 278), (132, 550, 1200, 756), (550, 217, 776, 1200), (612, 1201, 614, 151), (278, 777, 1201, 612), (777, 288, 775, 1201), (772, 1202, 774, 287), (654, 183, 1475, 1474), (644, 1149, 1782, 1460), (655, 1203, 773, 184), (1097, 712, 1518, 1767), (912, 1097, 1767, 1635), (112, 634, 947, 1153), (184, 773, 1204, 512), (773, 287, 771, 1204), (768, 1205, 770, 286), (186, 658, 1205, 768), (658, 136, 760, 1205), (695, 1206, 769, 218), (96, 514, 1206, 695), (514, 186, 768, 1206), (551, 1207, 617, 133), (247, 581, 1412, 1529), (1148, 735, 1530, 1781), (764, 1208, 766, 285), (220, 698, 1208, 764), (698, 83, 661, 1208), (760, 1209, 765, 282), (136, 554, 1209, 760), (554, 220, 764, 1209), (616, 1210, 618, 152), (282, 765, 1210, 616), (765, 285, 763, 1210), (763, 1211, 762, 284), (285, 766, 1211, 763), (766, 189, 517, 1211), (767, 1212, 761, 283), (650, 179, 1471, 1470), (564, 1251, 1847, 1672), (783, 1216, 803, 834), (287, 774, 1213, 771), (774, 281, 615, 1213), (775, 1214, 758, 280), (288, 778, 1214, 775), (844, 1148, 1781, 1620), (779, 1215, 757, 279), (1251, 923, 1717, 1847), (1096, 915, 1639, 1766), (666, 194, 846, 935), (290, 786, 1216, 783), (786, 277, 611, 1216), (787, 1217, 754, 276), (291, 790, 1217, 787), (578, 244, 1523, 1673), (509, 1096, 1766, 1364), (292, 794, 1218, 791), (794, 274, 608, 1218), (176, 990, 1727, 1467), (293, 798, 1219, 795), (798, 273, 607, 1219), (799, 1220, 750, 272), (294, 802, 1220, 799), (802, 193, 521, 1220), (646, 175, 1465, 1464), (551, 1250, 1846, 1670), (782, 278, 1674, 1572), (645, 174, 1463, 1462), (1095, 916, 1640, 1765), (781, 289, 1573, 1570), (811, 1223, 746, 268), (295, 814, 1223, 811), (779, 1198, 1816, 1705), (1250, 922, 1716, 1846), (652, 1095, 1765, 1472), (177, 986, 1726, 1469), (1198, 547, 1669, 1816), (642, 173, 1457, 1456), (1249, 567, 1403, 1845), (823, 1226, 742, 264), (296, 826, 1226, 823), (778, 195, 1645, 1704), (641, 172, 1455, 1454), (1061, 656, 1476, 1747), (915, 1249, 1845, 1639), (1094, 711, 1516, 1764), (916, 1094, 1764, 1640), (235, 569, 1407, 1521), (835, 1229, 738, 260), (297, 838, 1229, 835), (838, 204, 533, 1229), (1145, 687, 1492, 1780), (962, 1061, 1747, 1720), (1248, 568, 1405, 1844), (911, 1248, 1844, 1634), (850, 1145, 1780, 1710), (565, 231, 1513, 1399), (847, 1232, 734, 256), (298, 850, 1232, 847), (850, 210, 543, 1232), (312, 905, 1999, 1986), (299, 854, 1233, 851), (571, 131, 1929, 1928), (728, 250, 1955, 1954), (300, 858, 1234, 855), (864, 1133, 2009, 1973), (859, 1235, 730, 252), (301, 862, 1235, 859), (862, 211, 544, 1235), (649, 178, 1943, 1942), (302, 866, 1236, 863), (162, 490, 1988, 1941), (857, 1140, 2013, 1995), (303, 870, 1237, 867), (858, 300, 1970, 1971), (871, 1238, 726, 248), (304, 874, 1238, 871), (230, 564, 1672, 1671), (770, 282, 1676, 1568), (305, 878, 1239, 875), (878, 246, 580, 1239), (769, 286, 1569, 1566), (306, 882, 1240, 879), (882, 245, 579, 1240), (883, 1241, 722, 244), (307, 886, 1241, 883), (1059, 707, 1691, 1746), (887, 1242, 721, 243), (308, 890, 1242, 887), (890, 242, 576, 1242), (488, 79, 1230, 1231), (309, 894, 1243, 891), (894, 241, 575, 1243), (895, 1244, 718, 240), (310, 898, 1244, 895), (898, 215, 548, 1244), (727, 249, 1953, 1952), (311, 902, 1245, 899), (255, 589, 1993, 1963), (901, 1107, 2004, 1998), (312, 906, 1246, 903), (1139, 731, 1958, 2012), (907, 1247, 714, 236), (313, 910, 1247, 907), (1247, 910, 1715, 1843), (181, 974, 1723, 1473), (314, 914, 1248, 911), (914, 234, 568, 1248), (566, 1059, 1746, 1401), (315, 918, 1249, 915), (918, 233, 567, 1249), (919, 1250, 710, 232), (316, 922, 1250, 919), (714, 1247, 1843, 1692), (923, 1251, 709, 231), (227, 561, 1398, 1511), (630, 163, 1449, 1448), (534, 116, 1081, 1150), (318, 930, 1252, 927), (930, 229, 563, 1252), (931, 1253, 706, 228), (319, 934, 1253, 931), (226, 560, 1396, 1509), (655, 1058, 1745, 1680), (225, 559, 1394, 1507), (784, 1194, 1815, 1706), (1058, 964, 1721, 1745), (1194, 651, 1679, 1815), (223, 557, 1393, 1505), (943, 1256, 702, 224), (320, 946, 1256, 943), (946, 200, 529, 1256), (222, 556, 1391, 1503), (221, 555, 1389, 1501), (923, 1090, 1763, 1717), (761, 152, 1445, 1564), (755, 1193, 1814, 1700), (1090, 523, 1668, 1763), (955, 1259, 698, 220), (321, 958, 1259, 955), (958, 166, 494, 1259), (959, 1260, 697, 219), (322, 962, 1260, 959), (1193, 784, 1706, 1814), (638, 171, 939, 941), (323, 966, 1261, 963), (966, 184, 512, 1261), (967, 1262, 694, 217), (324, 970, 1262, 967), (1244, 548, 1385, 1842), (971, 1263, 693, 216), (325, 974, 1263, 971), (974, 181, 509, 1263), (1261, 512, 1180, 539), (326, 978, 1264, 975), (978, 180, 508, 1264), (979, 1265, 690, 213), (327, 982, 1265, 979), (758, 105, 1400, 1562), (983, 1266, 689, 212), (328, 986, 1266, 983), (986, 177, 505, 1266), (987, 1267, 669, 196), (329, 990, 1267, 987), (990, 176, 504, 1267), (991, 1268, 686, 209), (330, 994, 1268, 991), (994, 170, 498, 1268), (995, 1269, 685, 208), (331, 998, 1269, 995), (964, 232, 1515, 1721), (999, 1270, 670, 197), (332, 1002, 1270, 999), (757, 151, 1441, 1560), (1003, 1271, 682, 207), (333, 1006, 1271, 1003), (1006, 159, 487, 1271), (1007, 1272, 681, 206), (334, 1010, 1272, 1007), (718, 1244, 1842, 1693), (1274, 483, 1258, 524), (335, 1014, 1273, 1011), (1014, 161, 489, 1273), (963, 1261, 539, 830), (336, 1018, 1274, 1015), (1018, 155, 483, 1274), (479, 1275, 485, 157), (44, 357, 1275, 479), (357, 12, 480, 1275), (477, 1276, 663, 85), (20, 405, 1276, 477), (405, 60, 478, 1276), (475, 1277, 532, 203), (69, 382, 1277, 475), (382, 37, 476, 1277), (473, 1278, 637, 115), (38, 399, 1278, 473), (399, 54, 474, 1278), (471, 1279, 486, 158), (45, 358, 1279, 471), (358, 13, 472, 1279), (469, 1280, 664, 86), (21, 406, 1280, 469), (406, 61, 470, 1280), (468, 1281, 533, 204), (70, 383, 1281, 468), (383, 38, 473, 1281), (466, 1282, 638, 116), (39, 400, 1282, 466), (400, 55, 467, 1282), (464, 1283, 487, 159), (46, 359, 1283, 464), (359, 14, 465, 1283), (462, 1284, 665, 87), (22, 407, 1284, 462), (407, 62, 463, 1284), (461, 1285, 534, 205), (71, 384, 1285, 461), (384, 39, 466, 1285), (459, 1286, 488, 160), (47, 360, 1286, 459), (360, 15, 460, 1286), (457, 1287, 666, 88), (23, 408, 1287, 457), (408, 63, 458, 1287), (455, 1288, 492, 164), (48, 361, 1288, 455), (361, 16, 456, 1288), (480, 1289, 671, 76), (12, 409, 1289, 480), (409, 64, 454, 1289), (452, 1290, 493, 165), (49, 362, 1290, 452), (362, 17, 453, 1290), (450, 1291, 619, 97), (24, 385, 1291, 450), (385, 40, 451, 1291), (472, 1292, 672, 77), (13, 410, 1292, 472), (410, 65, 449, 1292), (448, 1293, 515, 187), (56, 369, 1293, 448), (369, 24, 450, 1293), (446, 1294, 494, 166), (50, 363, 1294, 446), (363, 18, 447, 1294), (444, 1295, 620, 98), (25, 386, 1295, 444), (386, 41, 445, 1295), (465, 1296, 673, 78), (14, 411, 1296, 465), (411, 66, 443, 1296), (442, 1297, 516, 188), (57, 370, 1297, 442), (370, 25, 444, 1297), (440, 1298, 495, 167), (51, 364, 1298, 440), (364, 19, 441, 1298), (438, 1299, 621, 99), (26, 387, 1299, 438), (387, 42, 439, 1299), (460, 1300, 674, 79), (15, 412, 1300, 460), (412, 67, 437, 1300), (436, 1301, 517, 189), (58, 371, 1301, 436), (371, 26, 438, 1301), (435, 1302, 496, 168), (52, 365, 1302, 435), (365, 20, 477, 1302), (433, 1303, 622, 100), (27, 388, 1303, 433), (388, 43, 434, 1303), (431, 1304, 675, 74), (10, 413, 1304, 431), (413, 68, 432, 1304), (430, 1305, 518, 190), (59, 372, 1305, 430), (372, 27, 433, 1305), (429, 1306, 497, 169), (53, 366, 1306, 429), (366, 21, 469, 1306), (428, 1307, 623, 101), (28, 389, 1307, 428), (389, 44, 479, 1307), (427, 1308, 676, 72), (8, 414, 1308, 427), (414, 69, 475, 1308), (478, 1309, 519, 191), (60, 373, 1309, 478), (373, 28, 428, 1309), (474, 1310, 498, 170), (54, 367, 1310, 474), (367, 22, 462, 1310), (426, 1311, 624, 102), (29, 390, 1311, 426), (390, 45, 471, 1311), (425, 1312, 677, 73), (9, 415, 1312, 425), (415, 70, 468, 1312), (470, 1313, 520, 192), (61, 374, 1313, 470), (374, 29, 426, 1313), (467, 1314, 499, 171), (55, 368, 1314, 467), (368, 23, 457, 1314), (424, 1315, 625, 103), (30, 391, 1315, 424), (391, 46, 464, 1315), (423, 1316, 678, 75), (11, 416, 1316, 423), (416, 71, 461, 1316), (463, 1317, 521, 193), (62, 375, 1317, 463), (375, 30, 424, 1317), (422, 1318, 626, 104), (31, 392, 1318, 422), (392, 47, 459, 1318), (458, 1319, 522, 194), (63, 376, 1319, 458), (376, 31, 422, 1319), (451, 1320, 481, 153), (40, 349, 1320, 451), (349, 8, 427, 1320), (445, 1321, 482, 154), (41, 350, 1321, 445), (350, 9, 425, 1321), (439, 1322, 483, 155), (42, 351, 1322, 439), (351, 11, 423, 1322), (421, 1323, 631, 109), (32, 393, 1323, 421), (393, 48, 455, 1323), (434, 1324, 484, 156), (43, 352, 1324, 434), (352, 10, 431, 1324), (454, 1325, 527, 198), (64, 377, 1325, 454), (377, 32, 421, 1325), (420, 1326, 632, 110), (33, 394, 1326, 420), (394, 49, 452, 1326), (449, 1327, 528, 199), (65, 378, 1327, 449), (378, 33, 420, 1327), (456, 1328, 659, 81), (16, 401, 1328, 456), (401, 56, 448, 1328), (419, 1329, 633, 111), (34, 395, 1329, 419), (395, 50, 446, 1329), (443, 1330, 529, 200), (66, 379, 1330, 443), (379, 34, 419, 1330), (453, 1331, 660, 82), (17, 402, 1331, 453), (402, 57, 442, 1331), (418, 1332, 634, 112), (35, 396, 1332, 418), (396, 51, 440, 1332), (437, 1333, 530, 201), (67, 380, 1333, 437), (380, 35, 418, 1333), (447, 1334, 661, 83), (18, 403, 1334, 447), (403, 58, 436, 1334), (417, 1335, 635, 113), (36, 397, 1335, 417), (397, 52, 435, 1335), (441, 1336, 662, 84), (19, 404, 1336, 441), (404, 59, 430, 1336), (432, 1337, 531, 202), (68, 381, 1337, 432), (381, 36, 417, 1337), (476, 1338, 636, 114), (37, 398, 1338, 476), (398, 53, 429, 1338), (347, 1339, 344, 7), (3, 340, 1339, 347), (340, 2, 348, 1339), (348, 1340, 341, 6), (2, 337, 1340, 348), (337, 0, 346, 1340), (345, 1341, 343, 5), (1, 339, 1341, 345), (339, 3, 347, 1341), (346, 1342, 342, 4), (0, 338, 1342, 346), (338, 1, 345, 1342), (338, 1343, 339, 1), (0, 337, 1343, 338), (337, 2, 340, 1343), (1861, 1344, 1345, 1683), (1860, 1355, 1354, 1682), (1859, 1356, 1357, 1684), (1858, 1360, 1352, 1681), (1857, 1361, 1362, 1685), (1856, 1349, 1350, 1686), (1855, 1364, 1365, 1687), (1854, 1347, 1348, 1688), (1853, 1367, 1368, 1689), (1852, 1389, 1390, 1480), (1851, 1391, 1392, 1504), (1850, 1394, 1395, 1478), (1849, 1396, 1397, 1510), (1848, 1387, 1388, 1690), (1845, 1403, 1404, 1474), (1844, 1405, 1406, 1520), (1843, 1373, 1374, 1692), (1842, 1385, 1386, 1693), (1840, 1408, 1409, 1470), (1839, 1410, 1411, 1528), (1838, 1375, 1376, 1694), (1837, 1383, 1384, 1695), (1836, 1381, 1382, 1696), (1835, 1413, 1414, 1464), (1834, 1415, 1416, 1534), (1833, 1418, 1419, 1462), (1832, 1420, 1421, 1540), (1831, 1379, 1380, 1697), (1830, 1423, 1424, 1448), (1829, 1425, 1426, 1546), (1828, 1377, 1378, 1698), (1827, 1428, 1429, 1456), (1826, 1430, 1431, 1552), (1825, 1433, 1434, 1454), (1824, 1435, 1436, 1558), (1823, 1371, 1372, 1699), (1813, 1482, 1483, 1707), (1812, 1574, 1559, 1437), (1811, 1575, 1576, 1577), (1810, 1556, 1557, 1578), (1809, 1579, 1455, 1351), (1808, 1580, 1581, 1582), (1807, 1554, 1555, 1583), (1806, 1584, 1553, 1432), (1805, 1585, 1586, 1587), (1804, 1550, 1551, 1588), (1803, 1589, 1457, 1353), (1802, 1590, 1591, 1592), (1801, 1548, 1549, 1593), (1800, 1488, 1489, 1708), (1799, 1594, 1547, 1427), (1798, 1595, 1596, 1597), (1797, 1544, 1545, 1598), (1796, 1599, 1449, 1346), (1795, 1600, 1601, 1602), (1794, 1542, 1543, 1603), (1793, 1490, 1491, 1709), (1792, 1604, 1541, 1422), (1791, 1605, 1606, 1607), (1790, 1538, 1539, 1608), (1789, 1609, 1463, 1358), (1788, 1610, 1611, 1612), (1787, 1536, 1537, 1613), (1786, 1614, 1535, 1417), (1785, 1615, 1616, 1617), (1784, 1532, 1533, 1618), (1783, 1619, 1465, 1359), (1782, 1620, 1621, 1622), (1781, 1530, 1531, 1623), (1780, 1492, 1493, 1710), (1779, 1494, 1495, 1711), (1778, 1486, 1487, 1712), (1777, 1624, 1529, 1412), (1776, 1625, 1626, 1627), (1775, 1526, 1527, 1628), (1774, 1629, 1471, 1363), (1773, 1630, 1631, 1632), (1772, 1524, 1525, 1633), (1771, 1496, 1497, 1714), (1770, 1484, 1485, 1715), (1769, 1634, 1521, 1407), (1768, 1635, 1636, 1637), (1767, 1518, 1519, 1638), (1766, 1639, 1475, 1366), (1765, 1640, 1641, 1642), (1764, 1516, 1517, 1643), (1760, 1498, 1499, 1719), (1759, 1648, 1511, 1398), (1758, 1649, 1650, 1651), (1757, 1508, 1509, 1652), (1756, 1653, 1479, 1369), (1755, 1654, 1655, 1656), (1754, 1506, 1507, 1657), (1753, 1658, 1505, 1393), (1752, 1659, 1660, 1661), (1751, 1502, 1503, 1662), (1750, 1663, 1481, 1370), (1749, 1664, 1665, 1666), (1748, 1500, 1501, 1667), (1747, 1476, 1477, 1720), (1744, 1450, 1451, 1722), (1743, 1472, 1473, 1723), (1740, 1452, 1453, 1725), (1739, 1468, 1469, 1726), (1738, 1466, 1467, 1727), (1737, 1460, 1461, 1728), (1736, 1458, 1459, 1729), (1735, 1446, 1447, 1730), (1445, 1444, 1732, 1701), (1563, 1562, 1733, 1731), (1562, 1400, 1678, 1733), (1441, 1440, 1734, 1700), (1523, 1522, 1741, 1724), (1522, 1439, 1679, 1741), (1673, 1523, 1724, 1742), (1515, 1514, 1745, 1721), (1514, 1443, 1680, 1745), (1402, 1401, 1746, 1691), (1664, 1748, 1667, 1665), (1476, 1749, 1666, 1477), (1367, 1750, 1370, 1368), (1477, 1666, 1750, 1367), (1666, 1665, 1663, 1750), (1659, 1751, 1662, 1660), (1498, 1752, 1661, 1499), (1387, 1753, 1393, 1388), (1499, 1661, 1753, 1387), (1661, 1660, 1658, 1753), (1654, 1754, 1657, 1655), (1450, 1755, 1656, 1451), (1347, 1756, 1369, 1348), (1451, 1656, 1756, 1347), (1656, 1655, 1653, 1756), (1649, 1757, 1652, 1650), (1484, 1758, 1651, 1485), (1373, 1759, 1398, 1374), (1485, 1651, 1759, 1373), (1651, 1650, 1648, 1759), (1513, 1512, 1761, 1718), (1512, 1402, 1691, 1761), (1400, 1399, 1762, 1678), (1399, 1513, 1718, 1762), (1645, 1644, 1763, 1668), (1644, 1647, 1717, 1763), (1640, 1764, 1643, 1641), (1472, 1765, 1642, 1473), (1364, 1766, 1366, 1365), (1635, 1767, 1638, 1636), (1496, 1768, 1637, 1497), (1385, 1769, 1407, 1386), (1630, 1772, 1633, 1631), (1468, 1773, 1632, 1469), (1361, 1774, 1363, 1362), (1625, 1775, 1628, 1626), (1494, 1776, 1627, 1495), (1383, 1777, 1412, 1384), (1620, 1781, 1623, 1621), (1460, 1782, 1622, 1461), (1356, 1783, 1359, 1357), (1461, 1622, 1783, 1356), (1622, 1621, 1619, 1783), (1615, 1784, 1618, 1616), (1490, 1785, 1617, 1491), (1379, 1786, 1417, 1380), (1491, 1617, 1786, 1379), (1617, 1616, 1614, 1786), (1610, 1787, 1613, 1611), (1452, 1788, 1612, 1453), (1349, 1789, 1358, 1350), (1453, 1612, 1789, 1349), (1612, 1611, 1609, 1789), (1605, 1790, 1608, 1606), (1486, 1791, 1607, 1487), (1375, 1792, 1422, 1376), (1487, 1607, 1792, 1375), (1607, 1606, 1604, 1792), (1600, 1794, 1603, 1601), (1446, 1795, 1602, 1447), (1344, 1796, 1346, 1345), (1447, 1602, 1796, 1344), (1602, 1601, 1599, 1796), (1595, 1797, 1598, 1596), (1482, 1798, 1597, 1483), (1371, 1799, 1427, 1372), (1483, 1597, 1799, 1371), (1597, 1596, 1594, 1799), (1590, 1801, 1593, 1591), (1458, 1802, 1592, 1459), (1355, 1803, 1353, 1354), (1459, 1592, 1803, 1355), (1592, 1591, 1589, 1803), (1585, 1804, 1588, 1586), (1488, 1805, 1587, 1489), (1377, 1806, 1432, 1378), (1489, 1587, 1806, 1377), (1587, 1586, 1584, 1806), (1580, 1807, 1583, 1581), (1466, 1808, 1582, 1467), (1360, 1809, 1351, 1352), (1575, 1810, 1578, 1576), (1492, 1811, 1577, 1493), (1381, 1812, 1437, 1382), (1561, 1560, 1814, 1706), (1560, 1441, 1700, 1814), (1439, 1438, 1815, 1679), (1438, 1561, 1706, 1815), (1571, 1570, 1816, 1669), (1570, 1573, 1705, 1816), (1565, 1564, 1817, 1703), (1564, 1445, 1701, 1817), (1443, 1442, 1818, 1680), (1442, 1565, 1703, 1818), (1567, 1566, 1819, 1670), (1566, 1569, 1702, 1819), (1569, 1568, 1820, 1702), (1568, 1676, 1677, 1820), (1704, 1645, 1668, 1821), (1573, 1572, 1822, 1705), (1572, 1674, 1675, 1822), (1707, 1483, 1371, 1823), (1574, 1824, 1558, 1559), (1579, 1825, 1454, 1455), (1584, 1826, 1552, 1553), (1586, 1588, 1826, 1584), (1588, 1551, 1430, 1826), (1589, 1827, 1456, 1457), (1591, 1593, 1827, 1589), (1593, 1549, 1428, 1827), (1708, 1489, 1377, 1828), (1594, 1829, 1546, 1547), (1596, 1598, 1829, 1594), (1598, 1545, 1425, 1829), (1599, 1830, 1448, 1449), (1601, 1603, 1830, 1599), (1603, 1543, 1423, 1830), (1709, 1491, 1379, 1831), (1604, 1832, 1540, 1541), (1606, 1608, 1832, 1604), (1608, 1539, 1420, 1832), (1609, 1833, 1462, 1463), (1611, 1613, 1833, 1609), (1613, 1537, 1418, 1833), (1614, 1834, 1534, 1535), (1616, 1618, 1834, 1614), (1618, 1533, 1415, 1834), (1619, 1835, 1464, 1465), (1621, 1623, 1835, 1619), (1623, 1531, 1413, 1835), (1712, 1487, 1375, 1838), (1624, 1839, 1528, 1529), (1629, 1840, 1470, 1471), (1713, 1571, 1669, 1841), (1715, 1485, 1373, 1843), (1634, 1844, 1520, 1521), (1639, 1845, 1474, 1475), (1716, 1567, 1670, 1846), (1647, 1646, 1847, 1717), (1646, 1671, 1672, 1847), (1719, 1499, 1387, 1848), (1648, 1849, 1510, 1511), (1650, 1652, 1849, 1648), (1652, 1509, 1396, 1849), (1653, 1850, 1478, 1479), (1655, 1657, 1850, 1653), (1657, 1507, 1394, 1850), (1658, 1851, 1504, 1505), (1660, 1662, 1851, 1658), (1662, 1503, 1391, 1851), (1663, 1852, 1480, 1481), (1665, 1667, 1852, 1663), (1667, 1501, 1389, 1852), (1720, 1477, 1367, 1853), (1722, 1451, 1347, 1854), (1725, 1453, 1349, 1856), (1728, 1461, 1356, 1859), (1729, 1459, 1355, 1860), (1730, 1447, 1344, 1861), (94, 689, 1685, 1362), (876, 1124, 1775, 1625), (90, 690, 1686, 1350), (990, 1040, 1738, 1727), (1124, 724, 1526, 1775), (283, 761, 1564, 1565), (643, 1176, 1802, 1458), (555, 136, 1390, 1389), (215, 898, 1714, 1497), (163, 491, 1346, 1449), (1176, 808, 1590, 1802), (556, 137, 1392, 1391), (95, 693, 1687, 1365), (1040, 647, 1466, 1738), (557, 134, 1388, 1393), (688, 1125, 1776, 1494), (89, 694, 1688, 1348), (1125, 876, 1625, 1776), (559, 135, 1395, 1394), (560, 138, 1397, 1396), (96, 697, 1689, 1368), (561, 117, 1374, 1398), (544, 1126, 1777, 1383), (1126, 875, 1624, 1777), (218, 769, 1566, 1567), (804, 1178, 1804, 1585), (874, 1127, 1778, 1712), (286, 770, 1568, 1569), (1178, 748, 1550, 1804), (137, 701, 1504, 1392), (105, 565, 1399, 1400), (986, 1043, 1739, 1726), (139, 566, 1401, 1402), (1127, 680, 1486, 1778), (172, 500, 1351, 1455), (683, 1179, 1805, 1488), (567, 132, 1404, 1403), (173, 501, 1353, 1457), (1179, 804, 1585, 1805), (568, 140, 1406, 1405), (138, 705, 1510, 1397), (1043, 648, 1468, 1739), (569, 130, 1386, 1407), (134, 706, 1690, 1388), (314, 913, 1637, 1636), (174, 502, 1358, 1463), (734, 1232, 1836, 1696), (234, 914, 1638, 1519), (175, 503, 1359, 1465), (709, 139, 1402, 1512), (710, 133, 1443, 1514), (1232, 543, 1381, 1836), (315, 917, 1642, 1641), (214, 781, 1570, 1571), (233, 918, 1643, 1517), (179, 507, 1363, 1471), (289, 782, 1572, 1573), (140, 713, 1520, 1406), (117, 714, 1692, 1374), (982, 1046, 1740, 1725), (579, 128, 1409, 1408), (922, 218, 1567, 1716), (183, 511, 1366, 1475), (580, 143, 1411, 1410), (1046, 640, 1452, 1740), (581, 126, 1384, 1412), (130, 718, 1693, 1386), (925, 317, 1647, 1644), (185, 513, 1369, 1479), (730, 1235, 1837, 1695), (926, 230, 1671, 1646), (186, 514, 1370, 1481), (722, 129, 1439, 1522), (1235, 544, 1383, 1837), (793, 210, 1493, 1577), (796, 1184, 1807, 1580), (794, 292, 1576, 1578), (1184, 751, 1554, 1807), (143, 725, 1528, 1411), (118, 726, 1694, 1376), (797, 176, 1467, 1582), (591, 124, 1414, 1413), (647, 1185, 1808, 1466), (798, 293, 1581, 1583), (1049, 976, 1724, 1741), (592, 146, 1416, 1415), (1185, 796, 1580, 1808), (651, 1049, 1741, 1679), (593, 122, 1380, 1417), (126, 730, 1695, 1384), (1050, 578, 1673, 1742), (726, 1238, 1838, 1694), (504, 1186, 1809, 1360), (595, 123, 1419, 1418), (1238, 874, 1712, 1838), (1186, 795, 1579, 1809), (596, 147, 1421, 1420), (976, 1050, 1742, 1724), (597, 118, 1376, 1422), (125, 734, 1696, 1382), (792, 1187, 1810, 1575), (599, 108, 1424, 1423), (862, 1136, 1779, 1711), (1187, 752, 1556, 1810), (600, 148, 1426, 1425), (146, 737, 1534, 1416), (875, 1239, 1839, 1624), (601, 106, 1372, 1427), (974, 1052, 1743, 1723), (1239, 580, 1410, 1839), (1136, 688, 1494, 1779), (687, 1188, 1811, 1492), (603, 120, 1429, 1428), (1085, 928, 1718, 1761), (1188, 792, 1575, 1811), (604, 149, 1431, 1430), (147, 741, 1540, 1421), (707, 1085, 1761, 1691), (1052, 652, 1472, 1743), (879, 1240, 1840, 1629), (605, 121, 1378, 1432), (122, 742, 1697, 1380), (1240, 579, 1408, 1840), (543, 1189, 1812, 1381), (607, 119, 1434, 1433), (1086, 627, 1678, 1762), (1241, 886, 1713, 1841), (1189, 791, 1574, 1812), (608, 150, 1436, 1435), (148, 745, 1546, 1426), (928, 1086, 1762, 1718), (790, 1190, 1813, 1707), (609, 125, 1382, 1437), (121, 746, 1698, 1378), (547, 1241, 1841, 1669), (1190, 668, 1482, 1813), (149, 749, 1552, 1431), (129, 613, 1438, 1439), (970, 1055, 1744, 1722), (151, 614, 1440, 1441), (150, 753, 1558, 1436), (1055, 639, 1450, 1744), (133, 617, 1442, 1443), (106, 754, 1699, 1372), (152, 618, 1444, 1445), (938, 937, 1896, 1895), (1230, 845, 1899, 1867), (806, 839, 1903, 1919), (941, 939, 1894, 1893), (1222, 935, 1897, 1872), (1180, 806, 1919, 1874), (947, 942, 1892, 1891), (1225, 938, 1895, 1870), (524, 1258, 1862, 1927), (950, 949, 1890, 1889), (1081, 941, 1893, 1882), (807, 834, 1904, 1918), (822, 524, 1927, 1910), (953, 951, 1888, 1887), (1153, 947, 1891, 1880), (1221, 807, 1918, 1873), (1162, 950, 1889, 1878), (535, 1228, 1868, 1926), (1171, 953, 1887, 1876), (809, 833, 1905, 1917), (827, 535, 1926, 1909), (841, 1150, 1881, 1902), (821, 809, 1917, 1911), (843, 1159, 1879, 1900), (536, 1221, 1873, 1925), (1150, 1081, 1882, 1881), (846, 1168, 1877, 1898), (810, 831, 1906, 1916), (829, 536, 1925, 1908), (1159, 1153, 1880, 1879), (937, 1177, 1875, 1896), (1228, 810, 1916, 1868), (1264, 508, 1221, 536), (499, 88, 1222, 1224), (675, 1114, 809, 821), (678, 205, 841, 842), (626, 160, 949, 950), (1114, 891, 833, 809), (522, 104, 1162, 1168), (927, 1252, 540, 831), (167, 495, 1227, 942), (1252, 563, 1078, 540), (79, 674, 845, 1230), (771, 1213, 805, 839), (611, 1024, 818, 1069), (100, 622, 953, 1171), (1213, 615, 954, 805), (74, 675, 821, 1254), (1024, 1011, 827, 818), (190, 518, 1177, 937), (171, 499, 1224, 939), (575, 1051, 817, 1072), (75, 678, 842, 1257), (1011, 1273, 535, 827), (1051, 975, 829, 817), (104, 626, 950, 1162), (1273, 489, 1228, 535), (194, 522, 1168, 846), (634, 167, 942, 947), (483, 75, 1257, 1258), (530, 112, 1153, 1159), (508, 1195, 807, 1221), (484, 74, 1254, 1255), (662, 190, 937, 938), (1195, 783, 834, 807), (1015, 1274, 524, 822), (1927, 1862, 1863, 1901), (1926, 1868, 1867, 1899), (1925, 1873, 1870, 1895), (1924, 1874, 1872, 1897), (1923, 1883, 1878, 1889), (1922, 1884, 1876, 1887), (1921, 1885, 1880, 1891), (1920, 1886, 1882, 1893), (1919, 1903, 1894, 1871), (1918, 1904, 1892, 1869), (1917, 1905, 1888, 1864), (1916, 1906, 1890, 1866), (1915, 1907, 1898, 1877), (1914, 1908, 1896, 1875), (1913, 1909, 1900, 1879), (1912, 1910, 1902, 1881), (1886, 1912, 1881, 1882), (1885, 1913, 1879, 1880), (1884, 1914, 1875, 1876), (1883, 1915, 1877, 1878), (1868, 1916, 1866, 1867), (1911, 1917, 1864, 1865), (1873, 1918, 1869, 1870), (1874, 1919, 1871, 1872), (1903, 1920, 1893, 1894), (1904, 1921, 1891, 1892), (1905, 1922, 1887, 1888), (1906, 1923, 1889, 1890), (1907, 1924, 1897, 1898), (1908, 1925, 1895, 1896), (1909, 1926, 1899, 1900), (1910, 1927, 1901, 1902), (1254, 821, 1911, 1865), (935, 846, 1898, 1897), (839, 805, 1920, 1903), (1257, 842, 1901, 1863), (845, 843, 1900, 1899), (805, 954, 1886, 1920), (842, 841, 1902, 1901), (954, 819, 1912, 1886), (834, 803, 1921, 1904), (819, 822, 1910, 1912), (803, 1069, 1885, 1921), (1258, 1257, 1863, 1862), (1069, 818, 1913, 1885), (1255, 1254, 1865, 1864), (833, 552, 1922, 1905), (818, 827, 1909, 1913), (1231, 1230, 1867, 1866), (552, 1072, 1884, 1922), (1072, 817, 1914, 1884), (1227, 1225, 1870, 1869), (831, 540, 1923, 1906), (817, 829, 1908, 1914), (1224, 1222, 1872, 1871), (540, 1078, 1883, 1923), (951, 1255, 1864, 1888), (1078, 815, 1915, 1883), (949, 1231, 1866, 1890), (830, 539, 1924, 1907), (815, 830, 1907, 1915), (942, 1227, 1869, 1892), (1177, 1171, 1876, 1875), (539, 1180, 1874, 1924), (939, 1224, 1871, 1894), (1168, 1162, 1878, 1877), (2023, 1928, 1929, 1944), (2022, 1930, 1931, 1950), (2021, 1932, 1933, 1942), (2020, 1934, 1935, 1956), (2019, 1936, 1937, 1940), (2018, 1938, 1939, 1962), (2017, 1964, 1963, 1993), (2016, 1965, 1966, 1994), (2015, 1960, 1961, 1967), (2014, 1968, 1941, 1988), (2013, 1969, 1970, 1995), (2012, 1958, 1959, 1971), (2011, 1972, 1957, 1992), (2010, 1973, 1974, 1996), (2009, 1954, 1955, 1975), (2008, 1976, 1943, 1989), (2007, 1977, 1978, 1997), (2006, 1952, 1953, 1979), (2005, 1980, 1951, 1991), (2004, 1981, 1982, 1998), (2003, 1948, 1949, 1983), (2002, 1984, 1945, 1990), (2001, 1985, 1986, 1999), (2000, 1946, 1947, 1987), (1985, 2000, 1987, 1986), (1981, 2003, 1983, 1982), (1977, 2006, 1979, 1978), (1973, 2009, 1975, 1974), (1969, 2012, 1971, 1970), (1965, 2015, 1967, 1966), (1964, 2018, 1962, 1963), (1967, 1961, 1938, 2018), (1968, 2019, 1940, 1941), (1971, 1959, 1936, 2019), (1972, 2020, 1956, 1957), (1975, 1955, 1934, 2020), (1976, 2021, 1942, 1943), (1979, 1953, 1932, 2021), (1980, 2022, 1950, 1951), (1983, 1949, 1930, 2022), (1984, 2023, 1944, 1945), (1987, 1947, 1928, 2023), (1135, 863, 1972, 2011), (239, 573, 1991, 1951), (852, 1142, 2015, 1965), (1234, 858, 1971, 2019), (131, 653, 1944, 1929), (1142, 732, 1960, 2015), (855, 1234, 2019, 1968), (904, 1103, 2000, 1985), (870, 303, 1978, 1979), (853, 1143, 2016, 1994), (1103, 715, 1946, 2000), (145, 733, 1962, 1939), (583, 127, 1933, 1932), (107, 629, 1940, 1937), (905, 1104, 2001, 1999), (302, 865, 1996, 1974), (584, 144, 1935, 1934), (715, 237, 1947, 1946), (868, 1130, 2006, 1977), (716, 238, 1949, 1948), (1143, 852, 1965, 2016), (1130, 727, 1952, 2006), (717, 239, 1951, 1950), (589, 1144, 2017, 1993), (1104, 904, 1985, 2001), (869, 1131, 2007, 1997), (587, 107, 1937, 1936), (510, 1105, 2002, 1990), (902, 311, 1982, 1983), (303, 869, 1997, 1978), (588, 145, 1939, 1938), (1236, 866, 1975, 2020), (1144, 851, 1964, 2017), (863, 1236, 2020, 1972), (1131, 868, 1977, 2007), (249, 583, 1932, 1953), (178, 506, 1989, 1943), (1105, 903, 1984, 2002), (506, 1132, 2008, 1989), (250, 584, 1934, 1955), (906, 312, 1986, 1987), (251, 585, 1992, 1957), (854, 299, 1966, 1967), (1237, 870, 1979, 2021), (141, 717, 1950, 1931), (311, 901, 1998, 1982), (867, 1237, 2021, 1976), (900, 1106, 2003, 1981), (1132, 867, 1976, 2008), (253, 587, 1936, 1959), (182, 510, 1990, 1945), (856, 1139, 2012, 1969), (1106, 716, 1948, 2003), (254, 588, 1938, 1961)])
me_plane.use_remesh_preserve_volume = False
me_plane.use_remesh_preserve_attributes = False
me_plane.use_mirror_vertex_groups = False
me_plane.update()

# ---- objects
ob_plane = bpy.data.objects.new('Plane', me_plane)
ob_lamp = bpy.data.objects.new('Lamp', light_lamp)
ob_camera = bpy.data.objects.new('Camera', cam_camera)

# ---- transforms, parenting, visibility, modifiers, constraints
ob_plane.location = (3.768, -6.026, 1.784)
ob_plane.rotation_euler = (-0.0, 1.573, -0.0)
ob_plane.scale = (1.627, 2.199, 0.2421)
ob_plane.lineart.crease_threshold = 0.0
ob_lamp.location = (4.076, 1.005, 5.904)
ob_lamp.rotation_euler = (0.6503, 0.05522, 1.866)
ob_lamp.lock_rotations_4d = False
ob_lamp.empty_display_type = 'ARROWS'
ob_lamp.color = (0.0, 0.0, 0.0, 0.0)
ob_lamp.hide_viewport = True
ob_lamp.lineart.crease_threshold = 0.0
ob_camera.location = (7.481, -6.508, 5.344)
ob_camera.rotation_euler = (1.109, 0.0, 0.8149)
ob_camera.lock_rotations_4d = False
ob_camera.empty_display_type = 'ARROWS'
ob_camera.color = (0.0, 0.0, 0.0, 0.0)
ob_camera.hide_viewport = True
ob_camera.display_type = 'WIRE'
ob_camera.lineart.crease_threshold = 0.0

# ---- collection membership
col_collection_1.objects.link(ob_plane)
col_collection_1.objects.link(ob_lamp)
col_collection_1.objects.link(ob_camera)

# ---- scene / render settings (as saved in the file)
scene.camera = ob_camera
scene.frame_start = 1; scene.frame_end = 250; scene.frame_set(1)
scene.render.engine = 'BLENDER_EEVEE_NEXT'
scene.render.resolution_percentage = 50
scene.render.dither_intensity = 0.0
scene.cycles.use_denoising = False
scene.cycles.samples = 128
scene.cycles.sampling_pattern = 'TABULATED_SOBOL'
scene.cycles.use_adaptive_sampling = False
scene.cycles.use_light_tree = False
scene.cycles.blur_glossy = 0.0
scene.cycles.sample_clamp_indirect = 0.0
scene.view_settings.view_transform = 'Standard'
bpy.context.view_layer.update()
